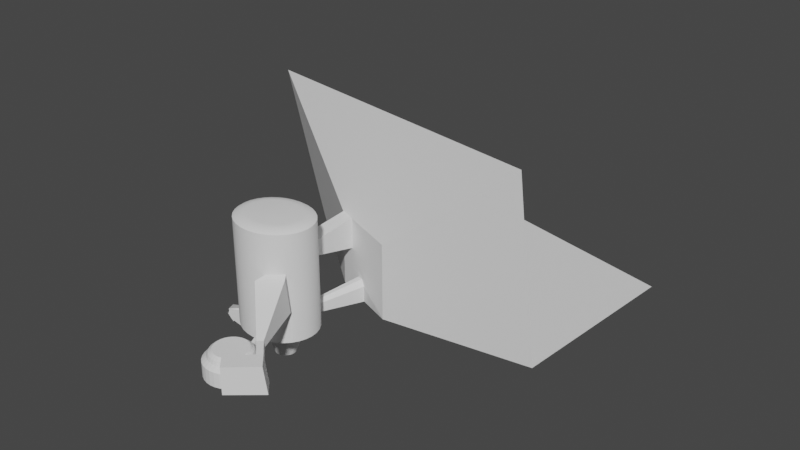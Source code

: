 # Source: DungeonGeomPrime.blend  (saved by Blender 2.93.21; exported with 4.5.12 LTS)
import bpy
from mathutils import Matrix  # noqa: F401  (used for matrix-valued properties, if any)

bpy.ops.wm.read_factory_settings(use_empty=True)
scene = bpy.context.scene
scene.name = 'Scene'

# ---- collections
col_collection_1 = bpy.data.collections.new('Collection 1'); scene.collection.children.link(col_collection_1)

# ---- node groups
ng_auto_smooth = bpy.data.node_groups.new('Auto Smooth', 'GeometryNodeTree')
_s = ng_auto_smooth.interface.new_socket(name='Geometry', in_out='OUTPUT', socket_type='NodeSocketGeometry')
_s = ng_auto_smooth.interface.new_socket(name='Geometry', in_out='INPUT', socket_type='NodeSocketGeometry')
_s = ng_auto_smooth.interface.new_socket(name='Angle', in_out='INPUT', socket_type='NodeSocketFloat')
_s.subtype = 'ANGLE'
_s.min_value = 0.0
_s.max_value = 3.142
ng_auto_smooth.is_modifier = True
_N = ng_auto_smooth.nodes; _L = ng_auto_smooth.links
n0 = _N.new('NodeGroupOutput'); n0.name = 'Group Output'; n0.location = (480, -100)
n1 = _N.new('NodeGroupInput'); n1.name = 'Group Input'; n1.location = (-420, -300)
n2 = _N.new('NodeGroupInput'); n2.name = 'Group Input.001'; n2.location = (-60, -100)
n3 = _N.new('GeometryNodeSetShadeSmooth'); n3.name = 'Set Shade Smooth'; n3.location = (120, -100)
n3.domain = 'EDGE'
n4 = _N.new('GeometryNodeSetShadeSmooth'); n4.name = 'Set Shade Smooth.001'; n4.location = (300, -100)
n5 = _N.new('GeometryNodeInputMeshEdgeAngle'); n5.name = 'Edge Angle'; n5.location = (-420, -220)
n6 = _N.new('GeometryNodeInputEdgeSmooth'); n6.name = 'Is Edge Smooth'; n6.location = (-60, -160)
n7 = _N.new('GeometryNodeInputShadeSmooth'); n7.name = 'Is Face Smooth'; n7.location = (-240, -340)
n8 = _N.new('FunctionNodeBooleanMath'); n8.name = 'Boolean Math'; n8.location = (-60, -220)
n9 = _N.new('FunctionNodeCompare'); n9.name = 'Compare'; n9.location = (-240, -180)
n9.operation = 'LESS_EQUAL'
_L.new(n5.outputs[0], n9.inputs[0])
_L.new(n4.outputs[0], n0.inputs[0])
_L.new(n1.outputs[1], n9.inputs[1])
_L.new(n9.outputs[0], n8.inputs[0])
_L.new(n7.outputs[0], n8.inputs[1])
_L.new(n2.outputs[0], n3.inputs[0])
_L.new(n6.outputs[0], n3.inputs[1])
_L.new(n3.outputs[0], n4.inputs[0])
_L.new(n8.outputs[0], n3.inputs[2])
n0.is_active_output = True

# ---- world
world_world = bpy.data.worlds.new('World'); scene.world = world_world
world_world.use_nodes = True; world_world.node_tree.nodes.clear()
_N = world_world.node_tree.nodes; _L = world_world.node_tree.links
n0 = _N.new('ShaderNodeOutputWorld'); n0.name = 'World Output'; n0.location = (300, 300)
n1 = _N.new('ShaderNodeBackground'); n1.name = 'Background'; n1.location = (10, 300)
n1.inputs[0].default_value = (0.05088, 0.05088, 0.05088, 1.0)
_L.new(n1.outputs[0], n0.inputs[0])
n0.is_active_output = True
world_world.color = (0.05088, 0.05088, 0.05088)
world_world.use_sun_shadow = False
world_world.sun_shadow_jitter_overblur = 0.0

# ---- meshes
me_icosphere = bpy.data.meshes.new('Icosphere')
me_icosphere.from_pydata([(-0.4978, 74.61, 3.221), (69.68, 58.54, 3.221), (2.209, -3.699, 1.076), (2.39, -7.111, -1.336), (0.9642, -5.599, 1.765), (2.384, -3.463, 0.6768), (0.7056, -7.364, 0.6222), (2.437, -3.944, -1.29), (2.423, -3.443, -0.8972), (6.808, -8.105, -0.6792), (7.538, -7.061, 3.277), (8.356, -3.326, -1.138), (7.518, -6.359, 3.292), (2.543, -4.068, -0.9257), (2.264, -7.445, -0.5447), (5.495, -7.1, 3.296), (5.498, -6.407, 3.302), (2.974, -3.591, -0.3241), (2.54, -4.627, -0.9503), (1.629, -7.713, 0.6887), (1.767, -7.539, 1.381), (2.078, -7.841, 2.168), (3.601, -4.659, 2.381), (6.58, -3.987, 2.814), (7.267, -7.278, 3.129), (8.745, -6.682, 4.209), (16.93, 1.513, 4.204), (18.74, 1.358, 4.204), (20.47, 0.9052, 4.204), (22.06, 0.1678, 4.204), (23.46, -0.8245, 4.204), (24.61, -2.034, 4.204), (25.46, -3.413, 4.204), (25.98, -4.91, 4.204), (26.16, -6.467, 4.204), (25.98, -8.024, 4.204), (25.46, -9.52, 4.204), (24.61, -10.9, 4.204), (23.46, -12.11, 4.204), (22.06, -13.1, 4.204), (20.47, -13.84, 4.204), (18.73, -14.29, 4.204), (16.93, -14.45, 4.204), (15.13, -14.29, 4.204), (13.4, -13.84, 4.204), (11.81, -13.1, 4.204), (10.41, -12.11, 4.204), (9.262, -10.9, 4.204), (8.409, -9.52, 4.204), (7.884, -8.024, 4.204), (7.707, -6.467, 4.204), (7.884, -4.91, 4.204), (8.409, -3.413, 4.204), (9.262, -2.034, 4.204), (10.41, -0.8245, 4.204), (11.81, 0.1678, 4.204), (13.4, 0.9052, 4.204), (15.13, 1.359, 4.204), (16.93, 1.513, 26.85), (18.73, 1.359, 26.85), (20.47, 0.9052, 26.85), (22.06, 0.1678, 26.85), (23.46, -0.8245, 26.85), (24.61, -2.034, 26.85), (25.46, -3.413, 26.85), (25.98, -4.91, 26.85), (26.16, -6.467, 26.85), (25.98, -8.024, 26.85), (25.46, -9.52, 26.85), (24.61, -10.9, 26.85), (23.46, -12.11, 26.85), (22.06, -13.1, 26.85), (20.47, -13.84, 26.85), (18.73, -14.29, 26.85), (16.93, -14.45, 26.85), (15.13, -14.29, 26.85), (13.4, -13.84, 26.85), (11.81, -13.1, 26.85), (10.41, -12.11, 26.85), (9.262, -10.9, 26.85), (8.409, -9.52, 26.85), (7.884, -8.024, 26.85), (7.707, -6.467, 26.85), (7.884, -4.91, 26.85), (8.409, -3.413, 26.85), (9.262, -2.034, 26.85), (10.41, -0.8245, 26.85), (11.81, 0.1678, 26.85), (13.4, 0.9052, 26.85), (15.13, 1.359, 26.85), (16.93, 1.513, 28.49), (18.73, 1.359, 28.49), (20.47, 0.9052, 28.49), (22.06, 0.1678, 28.49), (23.46, -0.8245, 28.49), (24.61, -2.034, 28.49), (25.46, -3.413, 28.49), (25.98, -4.91, 28.49), (26.16, -6.467, 28.49), (25.98, -8.024, 28.49), (25.46, -9.52, 28.49), (24.61, -10.9, 28.49), (23.46, -12.11, 28.49), (22.06, -13.1, 28.49), (20.47, -13.84, 28.49), (18.73, -14.29, 28.49), (16.93, -14.45, 28.49), (15.13, -14.29, 28.49), (13.4, -13.84, 28.49), (11.81, -13.1, 28.49), (10.41, -12.11, 28.49), (9.262, -10.9, 28.49), (8.409, -9.52, 28.49), (7.884, -8.024, 28.49), (7.707, -6.467, 28.49), (7.884, -4.91, 28.49), (8.409, -3.413, 28.49), (9.262, -2.034, 28.49), (10.41, -0.8245, 28.49), (11.81, 0.1678, 28.49), (13.4, 0.9052, 28.49), (15.13, 1.359, 28.49), (16.93, 1.513, 29.21), (18.73, 1.359, 29.21), (20.47, 0.9052, 29.21), (22.06, 0.1678, 29.21), (23.46, -0.8245, 29.21), (24.61, -2.034, 29.21), (25.46, -3.413, 29.21), (25.98, -4.91, 29.21), (26.16, -6.467, 29.21), (25.98, -8.024, 29.21), (25.46, -9.52, 29.21), (24.61, -10.9, 29.21), (23.46, -12.11, 29.21), (22.06, -13.1, 29.21), (20.47, -13.84, 29.21), (18.73, -14.29, 29.21), (16.93, -14.45, 29.21), (15.13, -14.29, 29.21), (13.4, -13.84, 29.21), (11.81, -13.1, 29.21), (10.41, -12.11, 29.21), (9.262, -10.9, 29.21), (8.409, -9.52, 29.21), (7.884, -8.024, 29.21), (7.707, -6.467, 29.21), (7.884, -4.91, 29.21), (8.409, -3.413, 29.21), (9.262, -2.034, 29.21), (10.41, -0.8245, 29.21), (11.81, 0.1678, 29.21), (13.4, 0.9052, 29.21), (15.13, 1.359, 29.21), (16.93, 0.8856, 29.64), (18.63, 0.7414, 29.64), (20.25, 0.315, 29.64), (21.75, -0.375, 29.64), (23.05, -1.299, 29.64), (24.11, -2.417, 29.64), (24.89, -3.684, 29.64), (25.37, -5.051, 29.64), (25.53, -6.467, 29.64), (25.37, -7.883, 29.64), (24.89, -9.25, 29.64), (24.11, -10.52, 29.64), (23.05, -11.63, 29.64), (21.75, -12.56, 29.64), (20.25, -13.25, 29.64), (18.63, -13.68, 29.64), (16.93, -13.82, 29.64), (15.24, -13.68, 29.64), (13.61, -13.25, 29.64), (12.12, -12.56, 29.64), (10.82, -11.63, 29.64), (9.759, -10.52, 29.64), (8.976, -9.25, 29.64), (8.497, -7.883, 29.64), (8.335, -6.467, 29.64), (8.497, -5.051, 29.64), (8.976, -3.684, 29.64), (9.759, -2.417, 29.64), (10.82, -1.299, 29.64), (12.12, -0.375, 29.64), (13.61, 0.315, 29.64), (15.24, 0.7414, 29.64), (16.93, -1.278, 30.13), (16.93, -0.4114, 30.01), (18.26, -1.391, 30.13), (18.41, -0.5369, 30.01), (19.52, -1.722, 30.13), (19.82, -0.9061, 30.01), (20.66, -2.248, 30.13), (21.1, -1.498, 30.01), (21.63, -2.935, 30.13), (22.2, -2.28, 30.01), (22.39, -3.74, 30.13), (23.08, -3.21, 30.01), (22.94, -4.618, 30.13), (23.72, -4.244, 30.01), (23.26, -5.535, 30.13), (24.1, -5.341, 30.01), (23.36, -6.467, 30.13), (24.23, -6.467, 30.01), (23.26, -7.398, 30.13), (24.1, -7.592, 30.01), (22.94, -8.315, 30.13), (23.72, -8.689, 30.01), (22.39, -9.194, 30.13), (23.08, -9.724, 30.01), (21.63, -9.998, 30.13), (22.2, -10.65, 30.01), (20.66, -10.69, 30.13), (21.1, -11.44, 30.01), (19.52, -11.21, 30.13), (19.82, -12.03, 30.01), (18.26, -11.54, 30.13), (18.41, -12.4, 30.01), (16.93, -11.66, 30.13), (16.93, -12.52, 30.01), (15.61, -11.54, 30.13), (15.46, -12.4, 30.01), (14.35, -11.21, 30.13), (14.05, -12.03, 30.01), (13.21, -10.69, 30.13), (12.77, -11.44, 30.01), (12.24, -9.998, 30.13), (11.67, -10.65, 30.01), (11.48, -9.194, 30.13), (10.79, -9.724, 30.01), (10.93, -8.315, 30.13), (10.15, -8.689, 30.01), (10.61, -7.398, 30.13), (9.764, -7.592, 30.01), (10.5, -6.467, 30.13), (9.636, -6.467, 30.01), (10.61, -5.535, 30.13), (9.764, -5.341, 30.01), (10.93, -4.618, 30.13), (10.15, -4.244, 30.01), (11.48, -3.74, 30.13), (10.79, -3.21, 30.01), (12.24, -2.935, 30.13), (11.67, -2.28, 30.01), (13.21, -2.248, 30.13), (12.77, -1.498, 30.01), (14.35, -1.722, 30.13), (14.05, -0.9061, 30.01), (15.61, -1.391, 30.13), (15.46, -0.5369, 30.01), (9.127, -6.2, 4.013), (9.146, -7.22, 4.006), (5.988, -6.407, 3.755), (6.102, -7.101, 3.752), (7.226, -6.407, 4.112), (7.248, -7.101, 4.136), (14.63, -3.154, 4.205), (14.63, -5.582, -5.582), (15.1, -5.536, -5.582), (15.56, -5.398, -5.582), (15.98, -5.174, -5.582), (16.34, -4.872, -5.582), (16.64, -4.505, -5.582), (16.87, -4.085, -5.582), (17.01, -3.63, -5.582), (17.05, -3.157, -5.582), (17.01, -2.684, -5.582), (16.87, -2.229, -5.582), (16.64, -1.81, -5.582), (16.34, -1.443, -5.582), (15.98, -1.141, -5.582), (15.56, -0.9171, -5.582), (15.1, -0.7791, -5.582), (14.63, -0.7325, -5.582), (14.15, -0.7791, -5.582), (13.7, -0.9171, -5.582), (13.28, -1.141, -5.582), (12.91, -1.443, -5.582), (12.61, -1.81, -5.582), (12.39, -2.229, -5.582), (12.25, -2.684, -5.582), (12.2, -3.157, -5.582), (12.25, -3.63, -5.582), (12.37, -4.099, -5.555), (12.61, -4.505, -5.583), (12.93, -4.857, -5.606), (13.28, -5.174, -5.582), (13.7, -5.398, -5.582), (14.15, -5.536, -5.582), (17.83, 1.436, 4.204), (19.6, 1.132, 4.204), (21.26, 0.5365, 4.204), (22.76, -0.3284, 4.204), (24.03, -1.429, 4.204), (25.03, -2.723, 4.204), (25.72, -4.162, 4.204), (26.07, -5.688, 4.204), (26.07, -7.245, 4.204), (7.795, -7.245, 4.204), (7.795, -5.688, 4.204), (8.146, -4.162, 4.204), (8.835, -2.723, 4.204), (9.835, -1.429, 4.204), (11.11, -0.3284, 4.204), (12.61, 0.5365, 4.204), (14.27, 1.132, 4.204), (16.03, 1.436, 4.204), (8.118, -7.563, 4.206), (17.56, -7.545, 4.206), (14.63, -3.683, -0.5596), (14.73, -3.672, -0.5596), (14.83, -3.642, -0.5596), (14.92, -3.591, -0.5598), (15.0, -3.528, -0.5598), (15.07, -3.448, -0.5598), (15.12, -3.357, -0.5599), (15.15, -3.258, -0.56), (15.16, -3.15, -0.5603), (15.15, -3.053, -0.5601), (15.12, -2.954, -0.5602), (15.07, -2.863, -0.5602), (15.0, -2.783, -0.5603), (14.92, -2.718, -0.5603), (14.84, -2.663, -0.5606), (14.73, -2.639, -0.5603), (14.63, -2.629, -0.5603), (14.53, -2.639, -0.5602), (14.43, -2.669, -0.5602), (14.33, -2.719, -0.5605), (14.26, -2.783, -0.5601), (14.19, -2.863, -0.56), (14.14, -2.954, -0.5599), (14.11, -3.053, -0.5599), (14.11, -3.169, -0.56), (14.11, -3.258, -0.5597), (14.14, -3.357, -0.5597), (14.19, -3.448, -0.5596), (14.26, -3.528, -0.5596), (14.34, -3.599, -0.5597), (14.43, -3.642, -0.5595), (14.53, -3.672, -0.5596), (15.33, -6.698, -1.887), (14.63, -6.767, -1.887), (16.01, -6.492, -1.887), (16.63, -6.159, -1.887), (17.18, -5.71, -1.887), (17.63, -5.163, -1.887), (17.96, -4.539, -1.887), (18.17, -3.862, -1.887), (18.24, -3.157, -1.887), (18.17, -2.453, -1.887), (17.96, -1.776, -1.887), (17.63, -1.152, -1.887), (17.18, -0.6049, -1.887), (16.63, -0.156, -1.887), (16.01, 0.1776, -1.887), (15.33, 0.383, -1.887), (14.63, 0.4524, -1.887), (13.92, 0.383, -1.887), (13.25, 0.1776, -1.887), (12.62, -0.156, -1.887), (12.08, -0.6049, -1.887), (11.63, -1.152, -1.887), (11.29, -1.776, -1.887), (11.09, -2.453, -1.887), (11.02, -3.157, -1.887), (11.09, -3.862, -1.887), (11.29, -4.539, -1.887), (11.63, -5.163, -1.887), (12.08, -5.71, -1.887), (12.62, -6.159, -1.887), (13.25, -6.492, -1.887), (13.92, -6.698, -1.887), (11.94, -1.359, -3.051), (11.39, -3.157, -3.04), (11.63, -2.561, -3.614), (11.31, -2.497, -2.322), (11.77, -1.974, -3.504), (11.49, -1.858, -2.283), (8.79, -0.8158, -1.958), (9.022, -2.666, -2.2), (8.675, -2.0, -2.623), (8.975, -2.133, -1.605), (8.634, -1.418, -2.431), (8.906, -1.484, -1.476), (10.36, -2.859, -2.971), (10.24, -2.223, -1.833), (10.42, -1.583, -1.793), (10.87, -1.084, -2.917), (10.69, -1.629, -3.345), (10.58, -2.213, -3.498), (6.479, -1.121, -0.7388), (4.558, -2.708, -1.161), (4.402, -1.86, -1.142), (6.201, -2.465, -1.075), (4.805, -1.417, -1.321), (6.536, -1.928, -0.5443), (5.48, -1.362, 1.031), (3.832, -2.294, 0.6843), (4.118, -1.325, 1.001), (5.056, -2.784, 0.7065), (4.716, -1.204, 1.075), (5.355, -2.416, 0.8062), (5.39, -2.399, 1.387), (3.783, -2.617, 1.124), (4.24, -2.181, 2.084), (3.946, -2.729, 0.8227), (4.805, -2.335, 1.902), (5.125, -2.866, 0.9149), (5.22, -4.008, 1.615), (3.754, -4.282, 1.229), (4.001, -4.4, 1.69), (4.411, -4.14, 0.926), (4.587, -4.293, 1.833), (4.96, -4.04, 1.001), (19.98, -13.96, 6.607), (19.2, -14.17, 6.588), (18.73, -14.29, 5.601), (20.47, -13.84, 5.656), (21.05, -15.59, 4.437), (19.32, -16.05, 4.437), (20.57, -15.72, 6.84), (19.78, -15.92, 6.821), (19.32, -16.05, 5.834), (21.05, -15.59, 5.889), (22.22, -20.15, 4.472), (21.11, -20.49, 4.472), (21.89, -20.1, 6.284), (21.4, -20.36, 6.243), (21.11, -20.49, 5.676), (22.22, -20.15, 5.729), (23.38, -20.04, 4.472), (24.54, -20.15, 4.472), (25.66, -20.49, 4.472), (26.68, -21.04, 4.472), (27.58, -21.78, 4.472), (28.32, -22.68, 4.472), (28.87, -23.71, 4.472), (29.21, -24.82, 4.472), (29.32, -25.98, 4.472), (29.21, -27.14, 4.472), (28.87, -28.25, 4.472), (28.32, -29.28, 4.472), (27.58, -30.18, 4.472), (26.68, -30.92, 4.472), (25.66, -31.46, 4.472), (24.54, -31.8, 4.472), (23.38, -31.92, 4.472), (22.22, -31.8, 4.472), (21.11, -31.46, 4.472), (20.08, -30.92, 4.472), (19.18, -30.18, 4.472), (18.45, -29.28, 4.472), (17.9, -28.25, 4.472), (17.56, -27.14, 4.472), (17.44, -25.98, 4.472), (17.56, -24.82, 4.472), (17.9, -23.71, 4.472), (18.45, -22.68, 4.472), (19.18, -21.78, 4.472), (20.08, -21.04, 4.472), (23.38, -20.04, 7.863), (24.54, -20.15, 7.863), (25.66, -20.49, 7.863), (26.68, -21.04, 7.863), (27.58, -21.78, 7.863), (28.32, -22.68, 7.863), (28.87, -23.71, 7.863), (29.21, -24.82, 7.863), (29.32, -25.98, 7.863), (29.21, -27.14, 7.863), (28.87, -28.25, 7.863), (28.32, -29.28, 7.863), (27.58, -30.18, 7.863), (26.68, -30.92, 7.863), (25.66, -31.46, 7.863), (24.54, -31.8, 7.863), (23.38, -31.92, 7.863), (22.22, -31.8, 7.863), (21.11, -31.46, 7.863), (20.08, -30.92, 7.863), (19.18, -30.18, 7.863), (18.45, -29.28, 7.863), (17.9, -28.25, 7.863), (17.56, -27.14, 7.863), (17.44, -25.98, 7.863), (17.56, -24.82, 7.863), (17.9, -23.71, 7.863), (18.45, -22.68, 7.863), (19.18, -21.78, 7.863), (20.08, -21.04, 7.863), (21.11, -20.49, 7.863), (22.22, -20.15, 7.863), (23.38, -20.35, 8.168), (24.48, -20.45, 8.168), (25.54, -20.77, 8.168), (26.51, -21.29, 8.168), (27.37, -22.0, 8.168), (28.07, -22.85, 8.168), (28.59, -23.82, 8.168), (28.91, -24.88, 8.168), (29.02, -25.98, 8.168), (28.91, -27.08, 8.168), (28.59, -28.13, 8.168), (28.07, -29.11, 8.168), (27.37, -29.96, 8.168), (26.51, -30.66, 8.168), (25.54, -31.18, 8.168), (24.48, -31.5, 8.168), (23.38, -31.61, 8.168), (22.28, -31.5, 8.168), (21.23, -31.18, 8.168), (20.25, -30.66, 8.168), (19.4, -29.96, 8.168), (18.7, -29.11, 8.168), (18.18, -28.13, 8.168), (17.86, -27.08, 8.168), (17.75, -25.98, 8.168), (17.86, -24.88, 8.168), (18.18, -23.82, 8.168), (18.7, -22.85, 8.168), (19.4, -22.0, 8.168), (20.25, -21.29, 8.168), (21.23, -20.77, 8.168), (22.28, -20.45, 8.168), (23.38, -21.05, 8.763), (24.34, -21.15, 8.763), (25.27, -21.43, 8.763), (26.12, -21.88, 8.763), (26.87, -22.5, 8.763), (27.48, -23.24, 8.763), (27.93, -24.09, 8.763), (28.21, -25.02, 8.763), (28.31, -25.98, 8.763), (28.21, -26.94, 8.763), (27.93, -27.86, 8.763), (27.48, -28.71, 8.763), (26.87, -29.46, 8.763), (26.12, -30.07, 8.763), (25.27, -30.53, 8.763), (24.34, -30.81, 8.763), (23.38, -30.9, 8.763), (22.42, -30.81, 8.763), (21.5, -30.53, 8.763), (20.65, -30.07, 8.763), (19.9, -29.46, 8.763), (19.29, -28.71, 8.763), (18.83, -27.86, 8.763), (18.55, -26.94, 8.763), (18.46, -25.98, 8.763), (18.55, -25.02, 8.763), (18.83, -24.09, 8.763), (19.29, -23.24, 8.763), (19.9, -22.5, 8.763), (20.65, -21.88, 8.763), (21.5, -21.43, 8.763), (22.42, -21.15, 8.763), (23.38, -21.39, 9.572), (25.93, -22.16, 9.572), (26.63, -22.73, 9.572), (27.97, -25.98, 9.572), (27.88, -26.87, 9.572), (27.2, -28.53, 9.572), (26.63, -29.22, 9.572), (25.93, -29.79, 9.572), (25.14, -30.22, 9.572), (21.63, -30.22, 9.572), (20.84, -29.79, 9.572), (20.14, -29.22, 9.572), (18.8, -25.98, 9.572), (20.84, -22.16, 9.572), (22.49, -21.48, 9.572), (23.38, -22.16, 10.19), (24.13, -22.23, 10.19), (24.28, -21.48, 9.572), (24.85, -22.45, 10.19), (25.14, -21.74, 9.572), (25.51, -22.8, 10.19), (26.09, -23.28, 10.19), (26.56, -23.85, 10.19), (27.2, -23.43, 9.572), (26.91, -24.52, 10.19), (27.62, -24.22, 9.572), (27.13, -25.23, 10.19), (27.88, -25.08, 9.572), (27.21, -25.98, 10.19), (27.13, -26.72, 10.19), (26.91, -27.44, 10.19), (27.62, -27.73, 9.572), (26.56, -28.1, 10.19), (26.09, -28.68, 10.19), (25.51, -29.16, 10.19), (24.85, -29.51, 10.19), (24.13, -29.73, 10.19), (24.28, -30.48, 9.572), (23.38, -29.8, 10.19), (23.38, -30.57, 9.572), (22.64, -29.73, 10.19), (22.49, -30.48, 9.572), (21.92, -29.51, 10.19), (28.89, -31.45, 9.578), (21.26, -29.16, 10.19), (29.68, -30.8, 9.6), (20.68, -28.68, 10.19), (28.64, -31.32, 8.007), (20.21, -28.1, 10.19), (19.57, -28.53, 9.572), (19.85, -27.44, 10.19), (19.15, -27.73, 9.572), (19.64, -26.72, 10.19), (18.88, -26.87, 9.572), (19.56, -25.98, 10.19), (29.78, -30.84, 7.968), (19.64, -25.23, 10.19), (18.88, -25.08, 9.572), (19.85, -24.52, 10.19), (19.15, -24.22, 9.572), (20.21, -23.85, 10.19), (19.57, -23.43, 9.572), (20.68, -23.28, 10.19), (20.14, -22.73, 9.572), (21.26, -22.8, 10.19), (33.31, -28.31, 12.77), (21.92, -22.45, 10.19), (21.63, -21.74, 9.572), (22.64, -22.23, 10.19), (33.35, -28.49, 14.1), (31.4, -35.73, 7.962), (31.4, -35.73, 14.1), (28.58, -32.73, 7.962), (28.58, -32.73, 14.1), (37.95, -30.2, 7.962), (37.22, -30.56, 14.1), (35.13, -27.2, 7.962), (34.4, -27.56, 14.1), (34.55, -27.49, 12.72), (28.58, -32.73, 9.978), (30.27, -31.3, 7.962), (30.23, -25.27, 12.92), (30.27, -25.45, 14.25), (31.33, -24.51, 14.25), (31.47, -24.44, 12.86), (30.23, -25.27, 12.92), (30.27, -25.45, 14.25), (31.33, -24.51, 14.25), (31.47, -24.44, 12.86), (20.73, -14.01, 15.87), (20.82, -13.91, 20.02), (24.47, -11.33, 20.43), (24.74, -11.39, 15.29), (20.4, -16.02, 19.57), (24.8, -12.0, 19.57), (20.18, -15.05, 12.43), (25.59, -11.61, 12.14), (23.24, -12.23, 20.35), (23.19, -12.35, 14.89), (22.4, -12.82, 20.3), (22.35, -12.93, 15.13), (18.73, 1.359, 6.111), (20.47, 0.9052, 6.225), (19.2, 1.238, 6.947), (19.94, 1.043, 6.971), (21.89, 12.5, 3.696), (24.67, 11.57, 3.696), (18.91, 14.3, 13.94), (21.45, 10.97, 3.957), (21.85, 12.52, 7.37), (24.7, 11.55, 7.502), (22.49, 12.31, 8.912), (23.89, 11.83, 8.996), (15.17, 15.78, 3.221), (15.17, 15.78, 21.26), (-11.89, 37.85, 3.221), (-13.01, 28.4, 44.18), (32.03, 9.181, 3.221), (32.03, 9.181, 21.26), (66.95, 14.34, 3.221), (64.07, 10.96, 46.97), (18.91, 14.32, 21.26), (15.17, 15.78, 13.92), (18.78, 2.1, 16.89), (14.95, 2.1, 20.06), (18.76, 2.1, 20.05), (14.95, 2.1, 17.07), (16.87, 2.177, 16.92), (16.86, 2.177, 20.11), (17.04, 15.05, 21.26), (15.45, 15.6, 13.89)], [], [(672, 670, 674, 676, 1, 0), (13, 11, 23, 409, 414, 412, 410, 411, 22, 17), (11, 9, 24, 23), (9, 14, 19, 20, 21, 24), (13, 18, 14, 9, 11), (3, 14, 18, 7), (2, 22, 21, 4), (8, 13, 17, 5), (17, 22, 2, 5), (18, 13, 8, 7), (19, 14, 3, 6), (16, 15, 21, 22), (12, 16, 22, 23), (10, 12, 23, 24), (15, 10, 24, 21), (253, 252, 254, 255), (252, 250, 25, 254), (250, 251, 25), (251, 253, 255, 25), (121, 90, 122, 153), (92, 93, 125, 124), (93, 94, 126, 125), (94, 95, 127, 126), (95, 96, 128, 127), (96, 97, 129, 128), (97, 98, 130, 129), (98, 99, 131, 130), (99, 100, 132, 131), (100, 101, 133, 132), (101, 102, 134, 133), (102, 103, 135, 134), (103, 104, 136, 135), (104, 105, 137, 136), (105, 106, 138, 137), (106, 107, 139, 138), (107, 108, 140, 139), (108, 109, 141, 140), (109, 110, 142, 141), (110, 111, 143, 142), (111, 112, 144, 143), (112, 113, 145, 144), (113, 114, 146, 145), (114, 115, 147, 146), (115, 116, 148, 147), (116, 117, 149, 148), (117, 118, 150, 149), (118, 119, 151, 150), (119, 120, 152, 151), (120, 121, 153, 152), (90, 91, 123, 122), (91, 92, 124, 123), (26, 306, 57, 305, 56, 304, 55, 303, 54, 302, 53, 301, 256, 294, 31, 293, 30, 292, 29, 291, 28, 290, 27, 289), (49, 48, 47, 46, 45, 44, 43, 42, 41, 40, 39, 38, 37, 36, 35, 308, 25, 307), (57, 306, 26, 684, 683), (56, 305, 57, 683, 681, 89, 88), (55, 304, 56, 88, 87), (54, 303, 55, 87, 86), (53, 302, 54, 86, 85), (52, 301, 53, 85, 84), (51, 300, 52, 84, 83), (50, 299, 51, 83, 82), (49, 298, 50, 82, 81), (48, 49, 81, 80), (47, 48, 80, 79), (46, 47, 79, 78), (45, 46, 78, 77), (44, 45, 77, 76), (43, 44, 76, 75), (42, 43, 75, 74), (41, 42, 74, 73, 417), (39, 40, 418, 646, 657), (38, 39, 657, 655), (37, 38, 655, 649), (36, 37, 649, 648, 69, 68), (35, 36, 68, 67), (34, 297, 35, 67, 66), (33, 296, 34, 66, 65), (32, 295, 33, 65, 64), (31, 294, 32, 64, 63), (30, 293, 31, 63, 62), (29, 292, 30, 62, 61), (28, 291, 29, 61, 60, 659), (26, 289, 27, 658, 680, 684), (89, 58, 90, 121), (88, 89, 121, 120), (87, 88, 120, 119), (86, 87, 119, 118), (85, 86, 118, 117), (84, 85, 117, 116), (83, 84, 116, 115), (82, 83, 115, 114), (81, 82, 114, 113), (80, 81, 113, 112), (79, 80, 112, 111), (78, 79, 111, 110), (77, 78, 110, 109), (76, 77, 109, 108), (75, 76, 108, 107), (74, 75, 107, 106), (73, 74, 106, 105), (72, 73, 105, 104), (71, 72, 104, 103), (70, 71, 103, 102), (69, 70, 102, 101), (68, 69, 101, 100), (67, 68, 100, 99), (66, 67, 99, 98), (65, 66, 98, 97), (64, 65, 97, 96), (63, 64, 96, 95), (62, 63, 95, 94), (61, 62, 94, 93), (60, 61, 93, 92), (59, 60, 92, 91), (58, 59, 91, 90), (154, 185, 153, 122), (157, 156, 124, 125), (158, 157, 125, 126), (159, 158, 126, 127), (160, 159, 127, 128), (161, 160, 128, 129), (162, 161, 129, 130), (163, 162, 130, 131), (164, 163, 131, 132), (165, 164, 132, 133), (166, 165, 133, 134), (167, 166, 134, 135), (168, 167, 135, 136), (169, 168, 136, 137), (170, 169, 137, 138), (171, 170, 138, 139), (172, 171, 139, 140), (173, 172, 140, 141), (174, 173, 141, 142), (175, 174, 142, 143), (176, 175, 143, 144), (177, 176, 144, 145), (178, 177, 145, 146), (179, 178, 146, 147), (180, 179, 147, 148), (181, 180, 148, 149), (182, 181, 149, 150), (183, 182, 150, 151), (184, 183, 151, 152), (185, 184, 152, 153), (156, 155, 123, 124), (155, 154, 122, 123), (187, 249, 185, 154), (193, 191, 156, 157), (195, 193, 157, 158), (197, 195, 158, 159), (199, 197, 159, 160), (201, 199, 160, 161), (203, 201, 161, 162), (205, 203, 162, 163), (207, 205, 163, 164), (209, 207, 164, 165), (211, 209, 165, 166), (213, 211, 166, 167), (215, 213, 167, 168), (217, 215, 168, 169), (219, 217, 169, 170), (221, 219, 170, 171), (223, 221, 171, 172), (225, 223, 172, 173), (227, 225, 173, 174), (229, 227, 174, 175), (231, 229, 175, 176), (233, 231, 176, 177), (235, 233, 177, 178), (237, 235, 178, 179), (239, 237, 179, 180), (241, 239, 180, 181), (243, 241, 181, 182), (245, 243, 182, 183), (247, 245, 183, 184), (249, 247, 184, 185), (191, 189, 155, 156), (189, 187, 154, 155), (188, 186, 187, 189), (190, 188, 189, 191), (192, 190, 191, 193), (194, 192, 193, 195), (196, 194, 195, 197), (198, 196, 197, 199), (200, 198, 199, 201), (202, 200, 201, 203), (204, 202, 203, 205), (206, 204, 205, 207), (208, 206, 207, 209), (210, 208, 209, 211), (212, 210, 211, 213), (214, 212, 213, 215), (216, 214, 215, 217), (218, 216, 217, 219), (220, 218, 219, 221), (222, 220, 221, 223), (224, 222, 223, 225), (226, 224, 225, 227), (228, 226, 227, 229), (230, 228, 229, 231), (232, 230, 231, 233), (234, 232, 233, 235), (236, 234, 235, 237), (238, 236, 237, 239), (240, 238, 239, 241), (242, 240, 241, 243), (244, 242, 243, 245), (246, 244, 245, 247), (248, 246, 247, 249), (186, 248, 249, 187), (188, 190, 192, 194, 196, 198, 200, 202, 204, 206, 208, 210, 212, 214, 216, 218, 220, 222, 224, 226, 228, 230, 232, 234, 236, 238, 240, 242, 244, 246, 248, 186), (10, 15, 253, 251), (12, 10, 251, 250), (16, 12, 250, 252), (15, 16, 252, 253), (309, 310, 341, 342), (310, 311, 343, 341), (311, 312, 344, 343), (312, 313, 345, 344), (313, 314, 346, 345), (314, 315, 347, 346), (315, 316, 348, 347), (316, 317, 349, 348), (317, 318, 350, 349), (318, 319, 351, 350), (319, 320, 352, 351), (320, 321, 353, 352), (321, 322, 354, 353), (322, 323, 355, 354), (323, 324, 356, 355), (324, 325, 357, 356), (325, 326, 358, 357), (326, 327, 359, 358), (327, 328, 360, 359), (328, 329, 361, 360), (329, 330, 362, 361), (330, 331, 363, 362), (331, 332, 364, 363), (332, 333, 365, 364), (333, 334, 366, 365), (334, 335, 367, 366), (335, 336, 368, 367), (336, 337, 369, 368), (337, 338, 370, 369), (338, 339, 371, 370), (258, 259, 260, 261, 262, 263, 264, 265, 266, 267, 268, 269, 270, 271, 272, 273, 274, 275, 276, 277, 278, 279, 280, 281, 282, 283, 284, 285, 286, 287, 288, 257), (339, 340, 372, 371), (340, 309, 342, 372), (294, 256, 301, 52, 300, 51, 299, 50, 298, 49, 307, 25, 308, 35, 297, 34, 296, 33, 295, 32), (256, 309, 340), (256, 340, 339), (256, 339, 338), (256, 338, 337), (256, 337, 336), (256, 336, 335), (256, 335, 334), (256, 334, 333), (256, 333, 332), (256, 332, 331), (256, 331, 330), (256, 330, 329), (256, 329, 328), (256, 328, 327), (256, 327, 326), (256, 326, 325), (256, 325, 324), (256, 324, 323), (256, 323, 322), (256, 322, 321), (256, 321, 320), (256, 320, 319), (256, 319, 318), (256, 318, 317), (256, 317, 316), (256, 316, 315), (256, 315, 314), (256, 314, 313), (256, 313, 312), (256, 312, 311), (256, 311, 310), (256, 310, 309), (257, 342, 341, 258), (258, 341, 343, 259), (259, 343, 344, 260), (260, 344, 345, 261), (261, 345, 346, 262), (262, 346, 347, 263), (263, 347, 348, 264), (264, 348, 349, 265), (265, 349, 350, 266), (266, 350, 351, 267), (267, 351, 352, 268), (268, 352, 353, 269), (269, 353, 354, 270), (270, 354, 355, 271), (271, 355, 356, 272), (272, 356, 357, 273), (273, 357, 358, 274), (274, 358, 359, 275), (275, 359, 360, 276), (276, 360, 361, 277), (277, 361, 362, 373, 278), (278, 373, 377, 279), (279, 377, 375, 280), (280, 375, 374, 281), (281, 374, 365, 366, 282), (282, 366, 367, 283), (283, 367, 368, 284), (284, 368, 369, 285), (285, 369, 370, 286), (286, 370, 371, 287), (287, 371, 372, 288), (288, 372, 342, 257), (390, 381, 380, 385), (373, 362, 363, 378), (388, 379, 383, 389), (386, 382, 384, 387), (378, 363, 364, 376), (385, 380, 382, 386), (376, 364, 365, 374), (389, 383, 381, 390), (387, 384, 379, 388), (378, 387, 388, 373), (377, 389, 390, 375), (374, 385, 386, 376), (376, 386, 387, 378), (373, 388, 389, 377), (375, 390, 385, 374), (382, 394, 396, 384), (381, 393, 392, 380), (383, 395, 393, 381), (379, 391, 395, 383), (380, 392, 394, 382), (384, 396, 391, 379), (396, 402, 397, 391), (393, 399, 398, 392), (395, 401, 399, 393), (391, 397, 401, 395), (392, 398, 400, 394), (394, 400, 402, 396), (398, 404, 406, 400), (400, 406, 408, 402), (402, 408, 403, 397), (399, 405, 404, 398), (401, 407, 405, 399), (397, 403, 407, 401), (405, 411, 410, 404), (407, 413, 411, 405), (403, 409, 413, 407), (404, 410, 412, 406), (406, 412, 414, 408), (408, 414, 409, 403), (22, 411, 413, 409, 23), (418, 415, 416, 417, 73, 72, 647, 646), (416, 415, 421, 422), (40, 41, 420, 419), (415, 418, 424, 421), (41, 417, 423, 420), (418, 40, 419, 424), (417, 416, 422, 423), (424, 419, 425, 430), (421, 424, 430, 427), (422, 421, 427, 428), (419, 420, 426, 425), (423, 422, 428, 429), (420, 423, 429, 426), (425, 431, 461, 492, 430), (433, 434, 464, 463), (434, 435, 465, 464), (435, 436, 466, 465), (436, 437, 467, 466), (437, 438, 468, 467), (438, 439, 469, 468), (439, 440, 470, 469), (440, 441, 471, 470), (441, 442, 472, 471), (442, 443, 473, 472), (443, 444, 474, 473), (444, 445, 475, 474), (445, 446, 476, 475), (446, 447, 477, 476), (447, 448, 478, 477), (448, 449, 479, 478), (449, 450, 480, 479), (450, 451, 481, 480), (451, 452, 482, 481), (452, 453, 483, 482), (453, 454, 484, 483), (454, 455, 485, 484), (455, 456, 486, 485), (456, 457, 487, 486), (457, 458, 488, 487), (458, 459, 489, 488), (459, 460, 490, 489), (460, 426, 429, 491, 490), (429, 428, 427, 430, 492, 491), (431, 432, 462, 461), (432, 433, 463, 462), (431, 425, 426, 460, 459, 458, 457, 456, 455, 454, 453, 452, 451, 450, 449, 448, 447, 446, 445, 444, 443, 442, 441, 440, 439, 438, 437, 436, 435, 434, 433, 432), (526, 494, 495, 527), (464, 496, 495, 463), (465, 497, 496, 464), (466, 498, 497, 465), (467, 499, 498, 466), (468, 500, 499, 467), (469, 501, 500, 468), (470, 502, 501, 469), (471, 503, 502, 470), (472, 504, 503, 471), (504, 612, 602, 536), (474, 506, 505, 473), (475, 507, 506, 474), (476, 508, 507, 475), (477, 509, 508, 476), (478, 510, 509, 477), (479, 511, 510, 478), (480, 512, 511, 479), (481, 513, 512, 480), (482, 514, 513, 481), (483, 515, 514, 482), (484, 516, 515, 483), (485, 517, 516, 484), (486, 518, 517, 485), (487, 519, 518, 486), (488, 520, 519, 487), (489, 521, 520, 488), (490, 522, 521, 489), (491, 523, 522, 490), (492, 524, 523, 491), (462, 494, 493, 461), (463, 495, 494, 462), (527, 495, 496, 528), (528, 496, 497, 529), (529, 497, 498, 530), (530, 498, 499, 531), (531, 499, 500, 532), (532, 500, 501, 533), (533, 501, 502, 534), (534, 502, 503, 535), (535, 503, 504, 536), (472, 612, 504), (537, 505, 506, 538), (538, 506, 507, 539), (539, 507, 508, 540), (540, 508, 509, 541), (541, 509, 510, 542), (542, 510, 511, 543), (543, 511, 512, 544), (544, 512, 513, 545), (545, 513, 514, 546), (546, 514, 515, 547), (547, 515, 516, 548), (548, 516, 517, 549), (549, 517, 518, 550), (550, 518, 519, 551), (551, 519, 520, 552), (552, 520, 521, 553), (553, 521, 522, 554), (554, 522, 523, 555), (555, 523, 524, 556), (525, 493, 494, 526), (461, 493, 524, 492), (557, 525, 526, 574), (574, 526, 527, 576), (576, 527, 528, 558), (558, 528, 529, 559), (559, 529, 530, 580), (580, 530, 531, 582), (582, 531, 532, 584), (584, 532, 533, 560), (560, 533, 534, 561), (561, 534, 535, 588), (588, 535, 536, 562), (562, 536, 537, 563), (563, 537, 538, 564), (564, 538, 539, 565), (565, 539, 540, 594), (594, 540, 541, 596), (596, 541, 542, 598), (598, 542, 543, 566), (566, 543, 544, 567), (567, 544, 545, 568), (568, 545, 546, 606), (606, 546, 547, 608), (608, 547, 548, 610), (610, 548, 549, 569), (569, 549, 550, 614), (614, 550, 551, 616), (616, 551, 552, 618), (618, 552, 553, 620), (620, 553, 554, 570), (570, 554, 555, 624), (624, 555, 556, 571), (571, 556, 525, 557), (556, 524, 493, 525), (573, 575, 577, 578, 579, 581, 583, 585, 586, 587, 589, 590, 591, 592, 593, 595, 597, 599, 601, 603, 605, 607, 609, 611, 613, 615, 617, 619, 621, 623, 625, 572), (473, 604, 612, 472), (537, 600, 604, 505), (536, 602, 600, 537), (572, 557, 574, 573), (573, 574, 576, 575), (575, 576, 558, 577), (577, 558, 559, 578), (578, 559, 580, 579), (579, 580, 582, 581), (581, 582, 584, 583), (583, 584, 560, 585), (585, 560, 561, 586), (586, 561, 588, 587), (587, 588, 562, 589), (589, 562, 563, 590), (590, 563, 564, 591), (591, 564, 565, 592), (592, 565, 594, 593), (593, 594, 596, 595), (595, 596, 598, 597), (597, 598, 566, 599), (599, 566, 567, 601), (601, 567, 568, 603), (603, 568, 606, 605), (605, 606, 608, 607), (607, 608, 610, 609), (609, 610, 569, 611), (611, 569, 614, 613), (613, 614, 616, 615), (615, 616, 618, 617), (617, 618, 620, 619), (619, 620, 570, 621), (621, 570, 624, 623), (623, 624, 571, 625), (625, 571, 557, 572), (505, 604, 473), (627, 629, 636, 630, 628), (629, 637, 612, 604), (633, 631, 632, 634, 635), (631, 627, 628, 632), (629, 627, 631, 633, 637), (634, 632, 628, 630, 626), (633, 635, 622, 626, 630, 636, 600, 602), (636, 629, 604, 600), (637, 633, 602, 612), (635, 641, 638, 622), (634, 640, 641, 635), (622, 638, 639, 626), (626, 639, 640, 634), (642, 645, 653, 652), (643, 642, 652, 650), (639, 650, 651, 640), (640, 651, 653, 641), (638, 652, 650, 639), (645, 644, 651, 653), (641, 653, 652, 638), (644, 643, 650, 651), (647, 656, 654, 648, 651, 650), (646, 647, 650, 652), (649, 655, 657, 646, 652, 653), (648, 649, 653, 651), (654, 656, 71, 70), (648, 654, 70, 69), (656, 647, 72, 71), (660, 661, 659, 60, 59, 682, 680, 658), (28, 659, 667, 663), (658, 27, 662, 666), (661, 660, 668, 669), (290, 28, 663, 662), (27, 290, 662, 665), (659, 661, 669, 667), (660, 658, 666, 668), (670, 672, 673, 671, 679), (676, 674, 675, 677), (674, 670, 666, 662, 663, 667), (677, 675, 678, 686, 671, 673), (670, 679, 687, 664, 678, 675, 674, 667, 669, 668, 666), (686, 685, 681, 671), (687, 684, 680, 664), (671, 681, 683, 679), (664, 680, 682, 678), (685, 682, 59, 58), (685, 58, 89, 681), (678, 682, 685, 686), (679, 683, 684, 687), (255, 254, 25)])
me_icosphere.polygons.foreach_set('use_smooth', [0, 1, 1, 1, 1, 1, 1, 1, 1, 1, 1, 1, 1, 1, 1, 1, 1, 1, 1, 1, 1, 1, 1, 1, 1, 1, 1, 1, 1, 1, 1, 1, 1, 1, 1, 1, 1, 1, 1, 1, 1, 1, 1, 1, 1, 1, 1, 1, 1, 1, 1, 1, 1, 1, 1, 1, 1, 1, 1, 1, 1, 1, 1, 1, 1, 1, 1, 1, 1, 1, 1, 1, 1, 1, 1, 1, 1, 1, 1, 1, 1, 1, 1, 1, 1, 1, 1, 1, 1, 1, 1, 1, 1, 1, 1, 1, 1, 1, 1, 1, 1, 1, 1, 1, 1, 1, 1, 1, 1, 1, 1, 1, 1, 1, 1, 1, 1, 1, 1, 1, 1, 1, 1, 1, 1, 1, 1, 1, 1, 1, 1, 1, 1, 1, 1, 1, 1, 1, 1, 1, 1, 1, 1, 1, 1, 1, 1, 1, 1, 1, 1, 1, 1, 1, 1, 1, 1, 1, 1, 1, 1, 1, 1, 1, 1, 1, 1, 1, 1, 1, 1, 1, 1, 1, 1, 1, 1, 1, 1, 1, 1, 1, 1, 1, 1, 1, 1, 1, 1, 1, 1, 1, 1, 1, 1, 1, 1, 1, 1, 1, 1, 1, 1, 1, 1, 1, 1, 1, 1, 1, 1, 1, 1, 1, 1, 1, 0, 0, 0, 0, 0, 0, 0, 0, 0, 0, 0, 0, 0, 0, 0, 0, 0, 0, 0, 0, 0, 0, 0, 0, 0, 0, 0, 0, 0, 0, 0, 0, 0, 1, 0, 0, 0, 0, 0, 0, 0, 0, 0, 0, 0, 0, 0, 0, 0, 0, 0, 0, 0, 0, 0, 0, 0, 0, 0, 0, 0, 0, 0, 0, 0, 0, 0, 0, 0, 0, 0, 0, 0, 0, 0, 0, 0, 0, 0, 0, 0, 0, 0, 0, 0, 0, 0, 0, 0, 0, 0, 0, 0, 0, 0, 0, 0, 0, 0, 0, 0, 0, 0, 0, 0, 0, 0, 0, 0, 0, 0, 0, 0, 0, 0, 0, 0, 0, 0, 0, 0, 0, 0, 0, 0, 0, 0, 0, 0, 0, 0, 0, 0, 0, 0, 0, 0, 1, 1, 1, 1, 1, 1, 1, 1, 1, 1, 1, 1, 1, 1, 0, 0, 0, 0, 0, 0, 0, 0, 0, 0, 0, 0, 0, 0, 0, 0, 0, 0, 0, 0, 0, 0, 0, 0, 0, 0, 0, 0, 0, 0, 0, 0, 0, 0, 0, 0, 0, 0, 0, 0, 0, 0, 0, 0, 0, 0, 0, 0, 0, 0, 0, 0, 0, 0, 0, 0, 0, 0, 0, 0, 0, 0, 0, 0, 0, 0, 0, 0, 0, 0, 0, 0, 0, 0, 0, 0, 0, 0, 0, 0, 0, 0, 0, 0, 0, 0, 0, 0, 0, 0, 0, 0, 0, 0, 0, 0, 0, 0, 0, 0, 0, 0, 0, 0, 0, 0, 0, 0, 0, 0, 0, 0, 0, 0, 0, 0, 0, 0, 0, 0, 0, 0, 0, 0, 0, 0, 0, 0, 0, 0, 0, 0, 0, 0, 0, 0, 0, 0, 0, 0, 0, 0, 0, 0, 0, 0, 0, 0, 0, 0, 0, 0, 0, 0, 0, 0, 0, 0, 0, 0, 0, 0, 0, 0, 0, 0, 0, 0, 0, 0, 0, 0, 0, 0, 0, 0, 0, 0, 0, 0, 0, 0, 0, 0, 0, 0, 0, 0, 0, 0, 0, 1, 1, 1, 1, 1, 1, 1, 1, 1, 1, 1, 0, 0, 0, 0, 0, 0, 0, 0, 0, 1, 1, 0, 0, 1])
_uv = me_icosphere.uv_layers.new(name='UVMap')
_uv.uv.foreach_set('vector', [0.125, 0.5, 0.125, 0.75, 0.375, 0.75, 0.375, 0.5, 0.3125, 0.5, 0.1875, 0.5, 0.375, 0.25, 0.375, 0.5, 0.625, 0.5, 0.57, 0.3909, 0.536, 0.3813, 0.5354, 0.3505, 0.5549, 0.3076, 0.5748, 0.2999, 0.625, 0.25, 0.4664, 0.25, 0.375, 0.5, 0.375, 0.75, 0.625, 0.75, 0.625, 0.5, 0.375, 0.75, 0.375, 1.0, 0.4676, 1.0, 0.5431, 1.0, 0.625, 1.0, 0.625, 0.75, 0.125, 0.5, 0.125, 0.5591, 0.125, 0.75, 0.375, 0.75, 0.375, 0.5, 0.3903, 0.013, 0.375, 0.0, 0.375, 0.1909, 0.3903, 0.1845, 0.6097, 0.237, 0.625, 0.25, 0.625, 0.0, 0.6097, 0.013, 0.3903, 0.237, 0.375, 0.25, 0.4664, 0.25, 0.5099, 0.237, 0.4664, 0.25, 0.625, 0.25, 0.6097, 0.237, 0.5099, 0.237, 0.375, 0.1909, 0.375, 0.25, 0.3903, 0.237, 0.3903, 0.1845, 0.4676, 0.0, 0.375, 0.0, 0.3903, 0.013, 0.4772, 0.013, 0.8289, 0.5432, 0.8266, 0.7055, 0.875, 0.75, 0.875, 0.5, 0.6719, 0.5463, 0.8289, 0.5432, 0.875, 0.5, 0.625, 0.5, 0.6743, 0.7022, 0.6719, 0.5463, 0.625, 0.5, 0.625, 0.75, 0.8266, 0.7055, 0.6743, 0.7022, 0.625, 0.75, 0.875, 0.75, 0.5, 0.0, 0.5, 0.25, 0.5566, 0.25, 0.5637, 0.0, 0.5, 0.25, 0.5, 0.5, 0.625, 0.25, 0.5566, 0.25, 0.5, 0.5, 0.5, 0.75, 0.625, 0.5, 0.5, 0.75, 0.5, 1.0, 0.5637, 1.0, 0.625, 0.75, 0.03125, 0.875, 0.0, 0.875, 0.0, 0.9296, 0.03125, 0.9296, 0.9375, 0.875, 0.9062, 0.875, 0.9062, 0.9296, 0.9375, 0.9296, 0.9062, 0.875, 0.875, 0.875, 0.875, 0.9296, 0.9062, 0.9296, 0.875, 0.875, 0.8438, 0.875, 0.8438, 0.9296, 0.875, 0.9296, 0.8438, 0.875, 0.8125, 0.875, 0.8125, 0.9296, 0.8438, 0.9296, 0.8125, 0.875, 0.7812, 0.875, 0.7812, 0.9296, 0.8125, 0.9296, 0.7812, 0.875, 0.75, 0.875, 0.75, 0.9296, 0.7812, 0.9296, 0.75, 0.875, 0.7188, 0.875, 0.7188, 0.9296, 0.75, 0.9296, 0.7188, 0.875, 0.6875, 0.875, 0.6875, 0.9296, 0.7188, 0.9296, 0.6875, 0.875, 0.6562, 0.875, 0.6562, 0.9296, 0.6875, 0.9296, 0.6562, 0.875, 0.625, 0.875, 0.625, 0.9296, 0.6562, 0.9296, 0.625, 0.875, 0.5938, 0.875, 0.5938, 0.9296, 0.625, 0.9296, 0.5938, 0.875, 0.5625, 0.875, 0.5625, 0.9296, 0.5938, 0.9296, 0.5625, 0.875, 0.5312, 0.875, 0.5312, 0.9296, 0.5625, 0.9296, 0.5312, 0.875, 0.5, 0.875, 0.5, 0.9296, 0.5312, 0.9296, 0.5, 0.875, 0.4688, 0.875, 0.4688, 0.9296, 0.5, 0.9296, 0.4688, 0.875, 0.4375, 0.875, 0.4375, 0.9296, 0.4688, 0.9296, 0.4375, 0.875, 0.4062, 0.875, 0.4062, 0.9296, 0.4375, 0.9296, 0.4062, 0.875, 0.375, 0.875, 0.375, 0.9296, 0.4062, 0.9296, 0.375, 0.875, 0.3438, 0.875, 0.3438, 0.9296, 0.375, 0.9296, 0.3438, 0.875, 0.3125, 0.875, 0.3125, 0.9296, 0.3438, 0.9296, 0.3125, 0.875, 0.2812, 0.875, 0.2812, 0.9296, 0.3125, 0.9296, 0.2812, 0.875, 0.25, 0.875, 0.25, 0.9296, 0.2812, 0.9296, 0.25, 0.875, 0.2188, 0.875, 0.2188, 0.9296, 0.25, 0.9296, 0.2188, 0.875, 0.1875, 0.875, 0.1875, 0.9296, 0.2188, 0.9296, 0.1875, 0.875, 0.1562, 0.875, 0.1562, 0.9296, 0.1875, 0.9296, 0.1562, 0.875, 0.125, 0.875, 0.125, 0.9296, 0.1562, 0.9296, 0.125, 0.875, 0.09375, 0.875, 0.09375, 0.9296, 0.125, 0.9296, 0.09375, 0.875, 0.0625, 0.875, 0.0625, 0.9296, 0.09375, 0.9296, 0.0625, 0.875, 0.03125, 0.875, 0.03125, 0.9296, 0.0625, 0.9296, 1.0, 0.875, 0.9688, 0.875, 0.9688, 0.9296, 1.0, 0.9296, 0.9688, 0.875, 0.9375, 0.875, 0.9375, 0.9296, 0.9688, 0.9296, 0.75, 0.49, 0.7266, 0.4877, 0.7032, 0.4854, 0.6807, 0.4786, 0.6582, 0.4717, 0.6374, 0.4606, 0.6167, 0.4496, 0.5985, 0.4346, 0.5803, 0.4197, 0.5654, 0.4015, 0.5504, 0.3833, 0.5394, 0.3626, 0.7123, 0.3486, 0.9606, 0.3626, 0.9496, 0.3833, 0.9346, 0.4015, 0.9197, 0.4197, 0.9015, 0.4346, 0.8833, 0.4496, 0.8626, 0.4606, 0.8418, 0.4717, 0.8193, 0.4786, 0.7968, 0.4854, 0.7734, 0.4877, 0.5146, 0.2032, 0.5283, 0.1582, 0.5504, 0.1167, 0.5803, 0.08029, 0.6167, 0.05045, 0.6582, 0.02827, 0.7032, 0.01461, 0.75, 0.01, 0.7968, 0.01461, 0.8418, 0.02827, 0.8833, 0.05045, 0.9197, 0.08029, 0.9496, 0.1167, 0.9717, 0.1582, 0.9854, 0.2032, 0.7836, 0.2137, 0.5526, 0.2241, 0.5336, 0.2136, 0.03125, 0.5, 0.01562, 0.5, 0.0, 0.5, 0.0, 0.6377, 0.03125, 0.6416, 0.0625, 0.5, 0.04688, 0.5, 0.03125, 0.5, 0.03125, 0.6416, 0.03125, 0.6735, 0.03125, 0.75, 0.0625, 0.75, 0.09375, 0.5, 0.07812, 0.5, 0.0625, 0.5, 0.0625, 0.75, 0.09375, 0.75, 0.125, 0.5, 0.1094, 0.5, 0.09375, 0.5, 0.09375, 0.75, 0.125, 0.75, 0.1562, 0.5, 0.1406, 0.5, 0.125, 0.5, 0.125, 0.75, 0.1562, 0.75, 0.1875, 0.5, 0.1719, 0.5, 0.1562, 0.5, 0.1562, 0.75, 0.1875, 0.75, 0.2188, 0.5, 0.2031, 0.5, 0.1875, 0.5, 0.1875, 0.75, 0.2188, 0.75, 0.25, 0.5, 0.2344, 0.5, 0.2188, 0.5, 0.2188, 0.75, 0.25, 0.75, 0.2812, 0.5, 0.2656, 0.5, 0.25, 0.5, 0.25, 0.75, 0.2812, 0.75, 0.3125, 0.5, 0.2812, 0.5, 0.2812, 0.75, 0.3125, 0.75, 0.3438, 0.5, 0.3125, 0.5, 0.3125, 0.75, 0.3438, 0.75, 0.375, 0.5, 0.3438, 0.5, 0.3438, 0.75, 0.375, 0.75, 0.4062, 0.5, 0.375, 0.5, 0.375, 0.75, 0.4062, 0.75, 0.4375, 0.5, 0.4062, 0.5, 0.4062, 0.75, 0.4375, 0.75, 0.4688, 0.5, 0.4375, 0.5, 0.4375, 0.75, 0.4688, 0.75, 0.5, 0.5, 0.4688, 0.5, 0.4688, 0.75, 0.5, 0.75, 0.5312, 0.5, 0.5, 0.5, 0.5, 0.75, 0.5312, 0.75, 0.5312, 0.5403, 0.5938, 0.5, 0.5625, 0.5, 0.5625, 0.5419, 0.5625, 0.6366, 0.5938, 0.6156, 0.625, 0.5, 0.5938, 0.5, 0.5938, 0.6156, 0.625, 0.6106, 0.6562, 0.5, 0.625, 0.5, 0.625, 0.6106, 0.6562, 0.6076, 0.6875, 0.5, 0.6562, 0.5, 0.6562, 0.6076, 0.6562, 0.6819, 0.6562, 0.75, 0.6875, 0.75, 0.7188, 0.5, 0.6875, 0.5, 0.6875, 0.75, 0.7188, 0.75, 0.75, 0.5, 0.7344, 0.5, 0.7188, 0.5, 0.7188, 0.75, 0.75, 0.75, 0.7812, 0.5, 0.7656, 0.5, 0.75, 0.5, 0.75, 0.75, 0.7812, 0.75, 0.8125, 0.5, 0.7969, 0.5, 0.7812, 0.5, 0.7812, 0.75, 0.8125, 0.75, 0.8438, 0.5, 0.8281, 0.5, 0.8125, 0.5, 0.8125, 0.75, 0.8438, 0.75, 0.875, 0.5, 0.8594, 0.5, 0.8438, 0.5, 0.8438, 0.75, 0.875, 0.75, 0.9062, 0.5, 0.8906, 0.5, 0.875, 0.5, 0.875, 0.75, 0.9062, 0.75, 0.9375, 0.5, 0.9219, 0.5, 0.9062, 0.5, 0.9062, 0.75, 0.9375, 0.75, 0.9375, 0.5223, 1.0, 0.5, 0.9844, 0.5, 0.9688, 0.5, 0.9688, 0.5211, 0.9688, 0.6364, 1.0, 0.6377, 0.03125, 0.75, 0.0, 0.75, 0.0, 0.875, 0.03125, 0.875, 0.0625, 0.75, 0.03125, 0.75, 0.03125, 0.875, 0.0625, 0.875, 0.09375, 0.75, 0.0625, 0.75, 0.0625, 0.875, 0.09375, 0.875, 0.125, 0.75, 0.09375, 0.75, 0.09375, 0.875, 0.125, 0.875, 0.1562, 0.75, 0.125, 0.75, 0.125, 0.875, 0.1562, 0.875, 0.1875, 0.75, 0.1562, 0.75, 0.1562, 0.875, 0.1875, 0.875, 0.2188, 0.75, 0.1875, 0.75, 0.1875, 0.875, 0.2188, 0.875, 0.25, 0.75, 0.2188, 0.75, 0.2188, 0.875, 0.25, 0.875, 0.2812, 0.75, 0.25, 0.75, 0.25, 0.875, 0.2812, 0.875, 0.3125, 0.75, 0.2812, 0.75, 0.2812, 0.875, 0.3125, 0.875, 0.3438, 0.75, 0.3125, 0.75, 0.3125, 0.875, 0.3438, 0.875, 0.375, 0.75, 0.3438, 0.75, 0.3438, 0.875, 0.375, 0.875, 0.4062, 0.75, 0.375, 0.75, 0.375, 0.875, 0.4062, 0.875, 0.4375, 0.75, 0.4062, 0.75, 0.4062, 0.875, 0.4375, 0.875, 0.4688, 0.75, 0.4375, 0.75, 0.4375, 0.875, 0.4688, 0.875, 0.5, 0.75, 0.4688, 0.75, 0.4688, 0.875, 0.5, 0.875, 0.5312, 0.75, 0.5, 0.75, 0.5, 0.875, 0.5312, 0.875, 0.5625, 0.75, 0.5312, 0.75, 0.5312, 0.875, 0.5625, 0.875, 0.5938, 0.75, 0.5625, 0.75, 0.5625, 0.875, 0.5938, 0.875, 0.625, 0.75, 0.5938, 0.75, 0.5938, 0.875, 0.625, 0.875, 0.6562, 0.75, 0.625, 0.75, 0.625, 0.875, 0.6562, 0.875, 0.6875, 0.75, 0.6562, 0.75, 0.6562, 0.875, 0.6875, 0.875, 0.7188, 0.75, 0.6875, 0.75, 0.6875, 0.875, 0.7188, 0.875, 0.75, 0.75, 0.7188, 0.75, 0.7188, 0.875, 0.75, 0.875, 0.7812, 0.75, 0.75, 0.75, 0.75, 0.875, 0.7812, 0.875, 0.8125, 0.75, 0.7812, 0.75, 0.7812, 0.875, 0.8125, 0.875, 0.8438, 0.75, 0.8125, 0.75, 0.8125, 0.875, 0.8438, 0.875, 0.875, 0.75, 0.8438, 0.75, 0.8438, 0.875, 0.875, 0.875, 0.9062, 0.75, 0.875, 0.75, 0.875, 0.875, 0.9062, 0.875, 0.9375, 0.75, 0.9062, 0.75, 0.9062, 0.875, 0.9375, 0.875, 0.9688, 0.75, 0.9375, 0.75, 0.9375, 0.875, 0.9688, 0.875, 1.0, 0.75, 0.9688, 0.75, 0.9688, 0.875, 1.0, 0.875, 0.0009202, 0.9626, 0.03032, 0.9626, 0.03125, 0.9296, 0.0, 0.9296, 0.9073, 0.9626, 0.9365, 0.9626, 0.9375, 0.9296, 0.9062, 0.9296, 0.8761, 0.9626, 0.9052, 0.9626, 0.9062, 0.9296, 0.875, 0.9296, 0.845, 0.9626, 0.8739, 0.9626, 0.875, 0.9296, 0.8438, 0.9296, 0.8138, 0.9626, 0.8425, 0.9626, 0.8438, 0.9296, 0.8125, 0.9296, 0.7826, 0.9626, 0.8112, 0.9626, 0.8125, 0.9296, 0.7812, 0.9296, 0.7514, 0.9626, 0.7798, 0.9626, 0.7812, 0.9296, 0.75, 0.9296, 0.7202, 0.9626, 0.7486, 0.9626, 0.75, 0.9296, 0.7188, 0.9296, 0.6888, 0.9626, 0.7174, 0.9626, 0.7188, 0.9296, 0.6875, 0.9296, 0.6575, 0.9626, 0.6862, 0.9626, 0.6875, 0.9296, 0.6562, 0.9296, 0.6261, 0.9626, 0.655, 0.9626, 0.6562, 0.9296, 0.625, 0.9296, 0.5948, 0.9626, 0.6239, 0.9626, 0.625, 0.9296, 0.5938, 0.9296, 0.5635, 0.9626, 0.5927, 0.9626, 0.5938, 0.9296, 0.5625, 0.9296, 0.5322, 0.9626, 0.5615, 0.9626, 0.5625, 0.9296, 0.5312, 0.9296, 0.5009, 0.9626, 0.5303, 0.9626, 0.5312, 0.9296, 0.5, 0.9296, 0.4697, 0.9626, 0.4991, 0.9626, 0.5, 0.9296, 0.4688, 0.9296, 0.4385, 0.9626, 0.4678, 0.9626, 0.4688, 0.9296, 0.4375, 0.9296, 0.4073, 0.9626, 0.4365, 0.9626, 0.4375, 0.9296, 0.4062, 0.9296, 0.3761, 0.9626, 0.4052, 0.9626, 0.4062, 0.9296, 0.375, 0.9296, 0.345, 0.9626, 0.3739, 0.9626, 0.375, 0.9296, 0.3438, 0.9296, 0.3138, 0.9626, 0.3425, 0.9626, 0.3438, 0.9296, 0.3125, 0.9296, 0.2826, 0.9626, 0.3112, 0.9626, 0.3125, 0.9296, 0.2812, 0.9296, 0.2514, 0.9626, 0.2798, 0.9626, 0.2812, 0.9296, 0.25, 0.9296, 0.2202, 0.9626, 0.2486, 0.9626, 0.25, 0.9296, 0.2188, 0.9296, 0.1888, 0.9626, 0.2174, 0.9626, 0.2188, 0.9296, 0.1875, 0.9296, 0.1575, 0.9626, 0.1862, 0.9626, 0.1875, 0.9296, 0.1562, 0.9296, 0.1261, 0.9626, 0.155, 0.9626, 0.1562, 0.9296, 0.125, 0.9296, 0.0948, 0.9626, 0.1239, 0.9626, 0.125, 0.9296, 0.09375, 0.9296, 0.06348, 0.9626, 0.09272, 0.9626, 0.09375, 0.9296, 0.0625, 0.9296, 0.03219, 0.9626, 0.06154, 0.9626, 0.0625, 0.9296, 0.03125, 0.9296, 0.9385, 0.9626, 0.9678, 0.9626, 0.9688, 0.9296, 0.9375, 0.9296, 0.9697, 0.9626, 0.9991, 0.9626, 1.0, 0.9296, 0.9688, 0.9296, 0.002824, 0.9909, 0.0284, 0.9909, 0.03032, 0.9626, 0.0009202, 0.9626, 0.9094, 0.9909, 0.9345, 0.9909, 0.9365, 0.9626, 0.9073, 0.9626, 0.8784, 0.9909, 0.903, 0.9909, 0.9052, 0.9626, 0.8761, 0.9626, 0.8475, 0.9909, 0.8715, 0.9909, 0.8739, 0.9626, 0.845, 0.9626, 0.8165, 0.9909, 0.8399, 0.9909, 0.8425, 0.9626, 0.8138, 0.9626, 0.7855, 0.9909, 0.8084, 0.9909, 0.8112, 0.9626, 0.7826, 0.9626, 0.7544, 0.9909, 0.777, 0.9909, 0.7798, 0.9626, 0.7514, 0.9626, 0.723, 0.9909, 0.7456, 0.9909, 0.7486, 0.9626, 0.7202, 0.9626, 0.6916, 0.9909, 0.7145, 0.9909, 0.7174, 0.9626, 0.6888, 0.9626, 0.6601, 0.9909, 0.6835, 0.9909, 0.6862, 0.9626, 0.6575, 0.9626, 0.6285, 0.9909, 0.6525, 0.9909, 0.655, 0.9626, 0.6261, 0.9626, 0.597, 0.9909, 0.6216, 0.9909, 0.6239, 0.9626, 0.5948, 0.9626, 0.5655, 0.9909, 0.5906, 0.9909, 0.5927, 0.9626, 0.5635, 0.9626, 0.5341, 0.9909, 0.5595, 0.9909, 0.5615, 0.9626, 0.5322, 0.9626, 0.5028, 0.9909, 0.5284, 0.9909, 0.5303, 0.9626, 0.5009, 0.9626, 0.4716, 0.9909, 0.4972, 0.9909, 0.4991, 0.9626, 0.4697, 0.9626, 0.4405, 0.9909, 0.4659, 0.9909, 0.4678, 0.9626, 0.4385, 0.9626, 0.4094, 0.9909, 0.4345, 0.9909, 0.4365, 0.9626, 0.4073, 0.9626, 0.3784, 0.9909, 0.403, 0.9909, 0.4052, 0.9626, 0.3761, 0.9626, 0.3475, 0.9909, 0.3715, 0.9909, 0.3739, 0.9626, 0.345, 0.9626, 0.3165, 0.9909, 0.3399, 0.9909, 0.3425, 0.9626, 0.3138, 0.9626, 0.2855, 0.9909, 0.3084, 0.9909, 0.3112, 0.9626, 0.2826, 0.9626, 0.2544, 0.9909, 0.277, 0.9909, 0.2798, 0.9626, 0.2514, 0.9626, 0.223, 0.9909, 0.2456, 0.9909, 0.2486, 0.9626, 0.2202, 0.9626, 0.1916, 0.9909, 0.2145, 0.9909, 0.2174, 0.9626, 0.1888, 0.9626, 0.1601, 0.9909, 0.1835, 0.9909, 0.1862, 0.9626, 0.1575, 0.9626, 0.1285, 0.9909, 0.1525, 0.9909, 0.155, 0.9626, 0.1261, 0.9626, 0.09698, 0.9909, 0.1216, 0.9909, 0.1239, 0.9626, 0.0948, 0.9626, 0.06551, 0.9909, 0.0906, 0.9909, 0.09272, 0.9626, 0.06348, 0.9626, 0.03413, 0.9909, 0.05954, 0.9909, 0.06154, 0.9626, 0.03219, 0.9626, 0.9405, 0.9909, 0.9659, 0.9909, 0.9678, 0.9626, 0.9385, 0.9626, 0.9716, 0.9909, 0.9972, 0.9909, 0.9991, 0.9626, 0.9697, 0.9626, 0.9729, 1.0, 0.9959, 1.0, 0.9972, 0.9909, 0.9716, 0.9909, 0.9418, 1.0, 0.9646, 1.0, 0.9659, 0.9909, 0.9405, 0.9909, 0.9108, 1.0, 0.9331, 1.0, 0.9345, 0.9909, 0.9094, 0.9909, 0.8799, 1.0, 0.9016, 1.0, 0.903, 0.9909, 0.8784, 0.9909, 0.8491, 1.0, 0.8699, 1.0, 0.8715, 0.9909, 0.8475, 0.9909, 0.8183, 1.0, 0.8382, 1.0, 0.8399, 0.9909, 0.8165, 0.9909, 0.7874, 1.0, 0.8066, 1.0, 0.8084, 0.9909, 0.7855, 0.9909, 0.7563, 1.0, 0.775, 1.0, 0.777, 0.9909, 0.7544, 0.9909, 0.725, 1.0, 0.7437, 1.0, 0.7456, 0.9909, 0.723, 0.9909, 0.6934, 1.0, 0.7126, 1.0, 0.7145, 0.9909, 0.6916, 0.9909, 0.6618, 1.0, 0.6817, 1.0, 0.6835, 0.9909, 0.6601, 0.9909, 0.6301, 1.0, 0.6509, 1.0, 0.6525, 0.9909, 0.6285, 0.9909, 0.5984, 1.0, 0.6201, 1.0, 0.6216, 0.9909, 0.597, 0.9909, 0.5669, 1.0, 0.5892, 1.0, 0.5906, 0.9909, 0.5655, 0.9909, 0.5354, 1.0, 0.5582, 1.0, 0.5595, 0.9909, 0.5341, 0.9909, 0.5041, 1.0, 0.5271, 1.0, 0.5284, 0.9909, 0.5028, 0.9909, 0.4729, 1.0, 0.4959, 1.0, 0.4972, 0.9909, 0.4716, 0.9909, 0.4418, 1.0, 0.4646, 1.0, 0.4659, 0.9909, 0.4405, 0.9909, 0.4108, 1.0, 0.4331, 1.0, 0.4345, 0.9909, 0.4094, 0.9909, 0.3799, 1.0, 0.4016, 1.0, 0.403, 0.9909, 0.3784, 0.9909, 0.3491, 1.0, 0.3699, 1.0, 0.3715, 0.9909, 0.3475, 0.9909, 0.3183, 1.0, 0.3382, 1.0, 0.3399, 0.9909, 0.3165, 0.9909, 0.2874, 1.0, 0.3066, 1.0, 0.3084, 0.9909, 0.2855, 0.9909, 0.2563, 1.0, 0.275, 1.0, 0.277, 0.9909, 0.2544, 0.9909, 0.225, 1.0, 0.2437, 1.0, 0.2456, 0.9909, 0.223, 0.9909, 0.1934, 1.0, 0.2126, 1.0, 0.2145, 0.9909, 0.1916, 0.9909, 0.1618, 1.0, 0.1817, 1.0, 0.1835, 0.9909, 0.1601, 0.9909, 0.1301, 1.0, 0.1509, 1.0, 0.1525, 0.9909, 0.1285, 0.9909, 0.09843, 1.0, 0.1201, 1.0, 0.1216, 0.9909, 0.09698, 0.9909, 0.06687, 1.0, 0.08918, 1.0, 0.0906, 0.9909, 0.06551, 0.9909, 0.03543, 1.0, 0.05821, 1.0, 0.05954, 0.9909, 0.03413, 0.9909, 0.004096, 1.0, 0.02711, 1.0, 0.0284, 0.9909, 0.002824, 0.9909, 0.2845, 0.4027, 0.3173, 0.3927, 0.3469, 0.3769, 0.3721, 0.3562, 0.392, 0.332, 0.4061, 0.3056, 0.4145, 0.278, 0.4172, 0.25, 0.4145, 0.222, 0.4061, 0.1944, 0.392, 0.168, 0.3721, 0.1438, 0.3469, 0.1231, 0.3173, 0.1073, 0.2845, 0.09733, 0.25, 0.09393, 0.2155, 0.09733, 0.1827, 0.1073, 0.1531, 0.1231, 0.1279, 0.1438, 0.108, 0.168, 0.09391, 0.1944, 0.08554, 0.222, 0.08278, 0.25, 0.08554, 0.278, 0.09391, 0.3056, 0.108, 0.332, 0.1279, 0.3562, 0.1531, 0.3769, 0.1827, 0.3927, 0.2155, 0.4027, 0.25, 0.4061, 0.375, 0.75, 0.375, 1.0, 0.5, 1.0, 0.5, 0.75, 0.375, 0.5, 0.375, 0.75, 0.5, 0.75, 0.5, 0.5, 0.375, 0.25, 0.375, 0.5, 0.5, 0.5, 0.5, 0.25, 0.375, 0.0, 0.375, 0.25, 0.5, 0.25, 0.5, 0.0, 1.0, 0.7577, 0.9688, 0.7577, 0.9688, 1.0, 1.0, 1.0, 0.9688, 0.7577, 0.9375, 0.7577, 0.9375, 1.0, 0.9688, 1.0, 0.9375, 0.7577, 0.9062, 0.7577, 0.9062, 1.0, 0.9375, 1.0, 0.9062, 0.7577, 0.875, 0.7577, 0.875, 1.0, 0.9062, 1.0, 0.875, 0.7577, 0.8438, 0.7577, 0.8438, 1.0, 0.875, 1.0, 0.8438, 0.7577, 0.8125, 0.7577, 0.8125, 1.0, 0.8438, 1.0, 0.8125, 0.7577, 0.7812, 0.7577, 0.7812, 1.0, 0.8125, 1.0, 0.7812, 0.7577, 0.75, 0.7577, 0.75, 1.0, 0.7812, 1.0, 0.75, 0.7577, 0.7188, 0.7577, 0.7188, 1.0, 0.75, 1.0, 0.7188, 0.7577, 0.6875, 0.7577, 0.6875, 1.0, 0.7188, 1.0, 0.6875, 0.7577, 0.6562, 0.7577, 0.6562, 1.0, 0.6875, 1.0, 0.6562, 0.7577, 0.625, 0.7577, 0.625, 1.0, 0.6562, 1.0, 0.625, 0.7577, 0.5938, 0.7577, 0.5938, 1.0, 0.625, 1.0, 0.5938, 0.7577, 0.5625, 0.7577, 0.5625, 1.0, 0.5938, 1.0, 0.5625, 0.7577, 0.5312, 0.7577, 0.5312, 1.0, 0.5625, 1.0, 0.5312, 0.7577, 0.5, 0.7577, 0.5, 1.0, 0.5312, 1.0, 0.5, 0.7577, 0.4688, 0.7577, 0.4688, 1.0, 0.5, 1.0, 0.4688, 0.7577, 0.4375, 0.7577, 0.4375, 1.0, 0.4688, 1.0, 0.4375, 0.7577, 0.4062, 0.7577, 0.4062, 1.0, 0.4375, 1.0, 0.4062, 0.7577, 0.375, 0.7577, 0.375, 1.0, 0.4062, 1.0, 0.375, 0.7577, 0.3438, 0.7577, 0.3438, 1.0, 0.375, 1.0, 0.3438, 0.7577, 0.3125, 0.7577, 0.3125, 1.0, 0.3438, 1.0, 0.3125, 0.7577, 0.2812, 0.7577, 0.2812, 1.0, 0.3125, 1.0, 0.2812, 0.7577, 0.25, 0.7577, 0.25, 1.0, 0.2812, 1.0, 0.25, 0.7577, 0.2187, 0.7577, 0.2188, 1.0, 0.25, 1.0, 0.2187, 0.7577, 0.1875, 0.7577, 0.1875, 1.0, 0.2188, 1.0, 0.1875, 0.7577, 0.1562, 0.7577, 0.1562, 1.0, 0.1875, 1.0, 0.1562, 0.7577, 0.125, 0.7577, 0.125, 1.0, 0.1562, 1.0, 0.125, 0.7577, 0.09375, 0.7577, 0.09375, 1.0, 0.125, 1.0, 0.09375, 0.7577, 0.0625, 0.7577, 0.0625, 1.0, 0.09375, 1.0, 0.2815, 0.4081, 0.3117, 0.3989, 0.3396, 0.3841, 0.364, 0.364, 0.3841, 0.3396, 0.3989, 0.3117, 0.4081, 0.2815, 0.4112, 0.25, 0.4081, 0.2185, 0.3989, 0.1883, 0.3841, 0.1604, 0.364, 0.136, 0.3396, 0.1159, 0.3117, 0.1011, 0.2815, 0.09188, 0.25, 0.08878, 0.2185, 0.09188, 0.1883, 0.1011, 0.1604, 0.1159, 0.136, 0.136, 0.1159, 0.1604, 0.1011, 0.1883, 0.09188, 0.2185, 0.08878, 0.25, 0.09188, 0.2815, 0.1011, 0.3117, 0.1159, 0.3396, 0.136, 0.364, 0.1604, 0.3841, 0.1883, 0.3989, 0.2185, 0.4081, 0.25, 0.4112, 0.0625, 0.7577, 0.03125, 0.7577, 0.03125, 1.0, 0.0625, 1.0, 0.03125, 0.7577, 0.0, 0.7577, 0.0, 1.0, 0.03125, 1.0, 0.9606, 0.3626, 0.6853, 0.3461, 0.5394, 0.3626, 0.5283, 0.3418, 0.5214, 0.3193, 0.5146, 0.2968, 0.5123, 0.2734, 0.51, 0.25, 0.5123, 0.2266, 0.5146, 0.2032, 0.5336, 0.2136, 0.5817, 0.2241, 0.7836, 0.2137, 0.9854, 0.2032, 0.9877, 0.2266, 0.99, 0.25, 0.9877, 0.2734, 0.9854, 0.2968, 0.9786, 0.3193, 0.9717, 0.3418, 0.0, 0.5, 0.0, 0.7577, 0.03125, 0.7577, 0.03125, 0.5, 0.03125, 0.7577, 0.0625, 0.7577, 0.0625, 0.5, 0.0625, 0.7577, 0.09375, 0.7577, 0.09375, 0.5, 0.09375, 0.7577, 0.125, 0.7577, 0.125, 0.5, 0.125, 0.7577, 0.1562, 0.7577, 0.1562, 0.5, 0.1562, 0.7577, 0.1875, 0.7577, 0.1875, 0.5, 0.1875, 0.7577, 0.2187, 0.7577, 0.2188, 0.5, 0.2187, 0.7577, 0.25, 0.7577, 0.25, 0.5, 0.25, 0.7577, 0.2812, 0.7577, 0.2812, 0.5, 0.2812, 0.7577, 0.3125, 0.7577, 0.3125, 0.5, 0.3125, 0.7577, 0.3438, 0.7577, 0.3438, 0.5, 0.3438, 0.7577, 0.375, 0.7577, 0.375, 0.5, 0.375, 0.7577, 0.4062, 0.7577, 0.4062, 0.5, 0.4062, 0.7577, 0.4375, 0.7577, 0.4375, 0.5, 0.4375, 0.7577, 0.4688, 0.7577, 0.4688, 0.5, 0.4688, 0.7577, 0.5, 0.7577, 0.5, 0.5, 0.5, 0.7577, 0.5312, 0.7577, 0.5312, 0.5, 0.5312, 0.7577, 0.5625, 0.7577, 0.5625, 0.5, 0.5625, 0.7577, 0.5938, 0.7577, 0.5938, 0.5, 0.5938, 0.7577, 0.625, 0.7577, 0.625, 0.5, 0.625, 0.7577, 0.6562, 0.7577, 0.6562, 0.5, 0.6562, 0.7577, 0.6875, 0.7577, 0.6875, 0.5, 0.6875, 0.7577, 0.7188, 0.7577, 0.7188, 0.5, 0.7188, 0.7577, 0.75, 0.7577, 0.75, 0.5, 0.75, 0.7577, 0.7812, 0.7577, 0.7812, 0.5, 0.7812, 0.7577, 0.8125, 0.7577, 0.8125, 0.5, 0.8125, 0.7577, 0.8438, 0.7577, 0.8438, 0.5, 0.8438, 0.7577, 0.875, 0.7577, 0.875, 0.5, 0.875, 0.7577, 0.9062, 0.7577, 0.9062, 0.5, 0.9062, 0.7577, 0.9375, 0.7577, 0.9375, 0.5, 0.9375, 0.7577, 0.9688, 0.7577, 0.9688, 0.5, 0.9688, 0.7577, 1.0, 0.7577, 0.25, 0.4112, 0.25, 0.49, 0.2968, 0.4854, 0.2815, 0.4081, 0.2815, 0.4081, 0.2968, 0.4854, 0.3418, 0.4717, 0.3117, 0.3989, 0.3117, 0.3989, 0.3418, 0.4717, 0.3833, 0.4496, 0.3396, 0.3841, 0.3396, 0.3841, 0.3833, 0.4496, 0.4197, 0.4197, 0.364, 0.364, 0.364, 0.364, 0.4197, 0.4197, 0.4496, 0.3833, 0.3841, 0.3396, 0.3841, 0.3396, 0.4496, 0.3833, 0.4717, 0.3418, 0.3989, 0.3117, 0.3989, 0.3117, 0.4717, 0.3418, 0.4854, 0.2968, 0.4081, 0.2815, 0.4081, 0.2815, 0.4854, 0.2968, 0.49, 0.25, 0.4112, 0.25, 0.4112, 0.25, 0.49, 0.25, 0.4854, 0.2032, 0.4081, 0.2185, 0.4081, 0.2185, 0.4854, 0.2032, 0.4717, 0.1582, 0.3989, 0.1883, 0.3989, 0.1883, 0.4717, 0.1582, 0.4496, 0.1167, 0.3841, 0.1604, 0.3841, 0.1604, 0.4496, 0.1167, 0.4197, 0.08029, 0.364, 0.136, 0.364, 0.136, 0.4197, 0.08029, 0.3833, 0.05045, 0.3396, 0.1159, 0.3396, 0.1159, 0.3833, 0.05045, 0.3418, 0.02827, 0.3117, 0.1011, 0.3117, 0.1011, 0.3418, 0.02827, 0.2968, 0.01461, 0.2815, 0.09188, 0.2815, 0.09188, 0.2968, 0.01461, 0.25, 0.01, 0.25, 0.08878, 0.25, 0.08878, 0.25, 0.01, 0.2032, 0.01461, 0.2185, 0.09188, 0.2185, 0.09188, 0.2032, 0.01461, 0.1582, 0.02827, 0.1883, 0.1011, 0.1883, 0.1011, 0.1582, 0.02827, 0.1167, 0.05045, 0.1604, 0.1159, 0.1604, 0.1159, 0.1167, 0.05045, 0.08029, 0.08029, 0.136, 0.136, 0.136, 0.136, 0.08029, 0.08029, 0.05045, 0.1167, 0.07107, 0.1304, 0.1159, 0.1604, 0.1159, 0.1604, 0.07107, 0.1304, 0.06012, 0.1713, 0.1011, 0.1883, 0.1011, 0.1883, 0.06012, 0.1713, 0.05073, 0.2104, 0.09188, 0.2185, 0.09188, 0.2185, 0.05073, 0.2104, 0.0346, 0.25, 0.08878, 0.25, 0.08878, 0.25, 0.0346, 0.25, 0.01, 0.25, 0.01461, 0.2968, 0.09188, 0.2815, 0.09188, 0.2815, 0.01461, 0.2968, 0.02827, 0.3418, 0.1011, 0.3117, 0.1011, 0.3117, 0.02827, 0.3418, 0.05045, 0.3833, 0.1159, 0.3396, 0.1159, 0.3396, 0.05045, 0.3833, 0.08029, 0.4197, 0.136, 0.364, 0.136, 0.364, 0.08029, 0.4197, 0.1167, 0.4496, 0.1604, 0.3841, 0.1604, 0.3841, 0.1167, 0.4496, 0.1582, 0.4717, 0.1883, 0.3989, 0.1883, 0.3989, 0.1582, 0.4717, 0.2032, 0.4854, 0.2185, 0.4081, 0.2185, 0.4081, 0.2032, 0.4854, 0.25, 0.49, 0.25, 0.4112, 0.05073, 0.2104, 0.05073, 0.2104, 0.0346, 0.25, 0.0346, 0.25, 0.07107, 0.1304, 0.05045, 0.1167, 0.02827, 0.1582, 0.04144, 0.1636, 0.07107, 0.1304, 0.07107, 0.1304, 0.06012, 0.1713, 0.06012, 0.1713, 0.02942, 0.2061, 0.02942, 0.2061, 0.04144, 0.1636, 0.04144, 0.1636, 0.04144, 0.1636, 0.02827, 0.1582, 0.01461, 0.2032, 0.02942, 0.2061, 0.0346, 0.25, 0.0346, 0.25, 0.02942, 0.2061, 0.02942, 0.2061, 0.02942, 0.2061, 0.01461, 0.2032, 0.01, 0.25, 0.0346, 0.25, 0.06012, 0.1713, 0.06012, 0.1713, 0.05073, 0.2104, 0.05073, 0.2104, 0.04144, 0.1636, 0.04144, 0.1636, 0.07107, 0.1304, 0.07107, 0.1304, 0.04144, 0.1636, 0.04144, 0.1636, 0.07107, 0.1304, 0.07107, 0.1304, 0.06012, 0.1713, 0.06012, 0.1713, 0.05073, 0.2104, 0.05073, 0.2104, 0.0346, 0.25, 0.0346, 0.25, 0.02942, 0.2061, 0.02942, 0.2061, 0.02942, 0.2061, 0.02942, 0.2061, 0.04144, 0.1636, 0.04144, 0.1636, 0.07107, 0.1304, 0.07107, 0.1304, 0.06012, 0.1713, 0.06012, 0.1713, 0.05073, 0.2104, 0.05073, 0.2104, 0.0346, 0.25, 0.0346, 0.25, 0.02942, 0.2061, 0.02942, 0.2061, 0.04144, 0.1636, 0.04144, 0.1636, 0.05073, 0.2104, 0.05073, 0.2104, 0.0346, 0.25, 0.0346, 0.25, 0.06012, 0.1713, 0.06012, 0.1713, 0.05073, 0.2104, 0.05073, 0.2104, 0.07107, 0.1304, 0.07107, 0.1304, 0.06012, 0.1713, 0.06012, 0.1713, 0.0346, 0.25, 0.0346, 0.25, 0.02942, 0.2061, 0.02942, 0.2061, 0.04144, 0.1636, 0.04144, 0.1636, 0.07107, 0.1304, 0.07107, 0.1304, 0.04144, 0.1636, 0.04144, 0.1636, 0.07107, 0.1304, 0.07107, 0.1304, 0.05073, 0.2104, 0.05073, 0.2104, 0.0346, 0.25, 0.0346, 0.25, 0.06012, 0.1713, 0.06012, 0.1713, 0.05073, 0.2104, 0.05073, 0.2104, 0.07107, 0.1304, 0.07107, 0.1304, 0.06012, 0.1713, 0.06012, 0.1713, 0.0346, 0.25, 0.0346, 0.25, 0.02942, 0.2061, 0.02942, 0.2061, 0.02942, 0.2061, 0.02942, 0.2061, 0.04144, 0.1636, 0.04144, 0.1636, 0.0346, 0.25, 0.0346, 0.25, 0.02942, 0.2061, 0.02942, 0.2061, 0.02942, 0.2061, 0.02942, 0.2061, 0.04144, 0.1636, 0.04144, 0.1636, 0.04144, 0.1636, 0.04144, 0.1636, 0.07107, 0.1304, 0.07107, 0.1304, 0.05073, 0.2104, 0.05073, 0.2104, 0.0346, 0.25, 0.0346, 0.25, 0.06012, 0.1713, 0.06012, 0.1713, 0.05073, 0.2104, 0.05073, 0.2104, 0.07107, 0.1304, 0.07107, 0.1304, 0.06012, 0.1713, 0.06012, 0.1713, 0.05073, 0.2104, 0.05073, 0.2104, 0.0346, 0.25, 0.0346, 0.25, 0.06012, 0.1713, 0.06012, 0.1713, 0.05073, 0.2104, 0.05073, 0.2104, 0.07107, 0.1304, 0.07107, 0.1304, 0.06012, 0.1713, 0.06012, 0.1713, 0.0346, 0.25, 0.0346, 0.25, 0.02942, 0.2061, 0.02942, 0.2061, 0.02942, 0.2061, 0.02942, 0.2061, 0.04144, 0.1636, 0.04144, 0.1636, 0.04144, 0.1636, 0.04144, 0.1636, 0.07107, 0.1304, 0.07107, 0.1304, 0.625, 0.25, 0.5748, 0.2999, 0.587, 0.3437, 0.57, 0.3909, 0.625, 0.5, 0.5625, 0.5419, 0.5538, 0.5693, 0.5396, 0.5688, 0.5312, 0.5403, 0.5312, 0.75, 0.5625, 0.75, 0.5625, 0.6817, 0.5625, 0.6366, 0.5396, 0.5688, 0.5538, 0.5693, 0.5538, 0.5693, 0.5396, 0.5688, 0.8418, 0.02827, 0.7968, 0.01461, 0.7968, 0.01461, 0.8418, 0.02827, 0.5538, 0.5693, 0.5625, 0.5419, 0.5625, 0.5419, 0.5538, 0.5693, 0.5312, 0.5, 0.5312, 0.5403, 0.5312, 0.5403, 0.5312, 0.5, 0.5625, 0.5419, 0.5625, 0.5, 0.5625, 0.5, 0.5625, 0.5419, 0.5312, 0.5403, 0.5396, 0.5688, 0.5396, 0.5688, 0.5312, 0.5403, 0.5625, 0.5419, 0.5625, 0.5, 0.5625, 0.5, 0.5625, 0.5419, 0.5538, 0.5693, 0.5625, 0.5419, 0.5625, 0.5419, 0.5538, 0.5693, 0.5396, 0.5688, 0.5538, 0.5693, 0.5538, 0.5693, 0.5396, 0.5688, 0.8418, 0.02827, 0.7968, 0.01461, 0.7968, 0.01461, 0.8418, 0.02827, 0.5312, 0.5403, 0.5396, 0.5688, 0.5396, 0.5688, 0.5312, 0.5403, 0.5312, 0.5, 0.5312, 0.5403, 0.5312, 0.5403, 0.5312, 0.5, 0.03125, 0.5, 0.0, 0.5, 0.0, 0.9182, 0.03125, 0.9182, 0.03125, 0.655, 0.9375, 0.5, 0.9062, 0.5, 0.9063, 0.9182, 0.9375, 0.9182, 0.9062, 0.5, 0.875, 0.5, 0.875, 0.9182, 0.9062, 0.9182, 0.875, 0.5, 0.8438, 0.5, 0.8438, 0.9182, 0.875, 0.9182, 0.8438, 0.5, 0.8125, 0.5, 0.8125, 0.9182, 0.8438, 0.9182, 0.8125, 0.5, 0.7812, 0.5, 0.7812, 0.9182, 0.8125, 0.9182, 0.7812, 0.5, 0.75, 0.5, 0.75, 0.9182, 0.7812, 0.9182, 0.75, 0.5, 0.7188, 0.5, 0.7188, 0.9182, 0.75, 0.9182, 0.7188, 0.5, 0.6875, 0.5, 0.6875, 0.9182, 0.7188, 0.9182, 0.6875, 0.5, 0.6562, 0.5, 0.6562, 0.9182, 0.6875, 0.9182, 0.6562, 0.5, 0.625, 0.5, 0.625, 0.9182, 0.6562, 0.9182, 0.625, 0.5, 0.5938, 0.5, 0.5938, 0.9182, 0.625, 0.9182, 0.5938, 0.5, 0.5625, 0.5, 0.5625, 0.9182, 0.5938, 0.9182, 0.5625, 0.5, 0.5312, 0.5, 0.5312, 0.9182, 0.5625, 0.9182, 0.5312, 0.5, 0.5, 0.5, 0.5, 0.9182, 0.5312, 0.9182, 0.5, 0.5, 0.4688, 0.5, 0.4688, 0.9182, 0.5, 0.9182, 0.4688, 0.5, 0.4375, 0.5, 0.4375, 0.9182, 0.4688, 0.9182, 0.4375, 0.5, 0.4062, 0.5, 0.4062, 0.9182, 0.4375, 0.9182, 0.4062, 0.5, 0.375, 0.5, 0.375, 0.9182, 0.4062, 0.9182, 0.375, 0.5, 0.3438, 0.5, 0.3438, 0.9182, 0.375, 0.9182, 0.3438, 0.5, 0.3125, 0.5, 0.3125, 0.9182, 0.3438, 0.9182, 0.3125, 0.5, 0.2812, 0.5, 0.2812, 0.9182, 0.3125, 0.9182, 0.2812, 0.5, 0.25, 0.5, 0.25, 0.9182, 0.2812, 0.9182, 0.25, 0.5, 0.2188, 0.5, 0.2188, 0.9182, 0.25, 0.9182, 0.2188, 0.5, 0.1875, 0.5, 0.1875, 0.9182, 0.2188, 0.9182, 0.1875, 0.5, 0.1562, 0.5, 0.1562, 0.9182, 0.1875, 0.9182, 0.1562, 0.5, 0.125, 0.5, 0.125, 0.9182, 0.1562, 0.9182, 0.125, 0.5, 0.09375, 0.5, 0.09375, 0.9182, 0.125, 0.9182, 0.09375, 0.5, 0.0625, 0.5, 0.0625, 0.6484, 0.0625, 0.9182, 0.09375, 0.9182, 0.0625, 0.6484, 0.05058, 0.6912, 0.04072, 0.6901, 0.03125, 0.655, 0.03125, 0.9182, 0.0625, 0.9182, 1.0, 0.5, 0.9688, 0.5, 0.9688, 0.9182, 1.0, 0.9182, 0.9688, 0.5, 0.9375, 0.5, 0.9375, 0.9182, 0.9688, 0.9182, 0.75, 0.49, 0.7032, 0.4854, 0.6582, 0.4717, 0.6167, 0.4496, 0.5803, 0.4197, 0.5504, 0.3833, 0.5283, 0.3418, 0.5146, 0.2968, 0.51, 0.25, 0.5146, 0.2032, 0.5283, 0.1582, 0.5504, 0.1167, 0.5803, 0.08029, 0.6167, 0.05045, 0.6582, 0.02827, 0.7032, 0.01461, 0.75, 0.01, 0.7968, 0.01461, 0.8418, 0.02827, 0.8833, 0.05045, 0.9197, 0.08029, 0.9496, 0.1167, 0.9717, 0.1582, 0.9854, 0.2032, 0.99, 0.25, 0.9854, 0.2968, 0.9717, 0.3418, 0.9496, 0.3833, 0.9197, 0.4197, 0.8833, 0.4496, 0.8418, 0.4717, 0.7968, 0.4854, 0.9661, 0.9918, 0.9679, 0.9558, 0.9383, 0.9558, 0.9402, 0.9918, 0.9063, 0.9182, 0.9071, 0.9558, 0.9367, 0.9558, 0.9375, 0.9182, 0.875, 0.9182, 0.8758, 0.9558, 0.9054, 0.9558, 0.9062, 0.9182, 0.8438, 0.9182, 0.8446, 0.9558, 0.8742, 0.9558, 0.875, 0.9182, 0.8125, 0.9182, 0.8133, 0.9558, 0.8429, 0.9558, 0.8438, 0.9182, 0.7812, 0.9182, 0.7821, 0.9558, 0.8117, 0.9558, 0.8125, 0.9182, 0.75, 0.9182, 0.7508, 0.9558, 0.7804, 0.9558, 0.7812, 0.9182, 0.7188, 0.9182, 0.7196, 0.9558, 0.7492, 0.9558, 0.75, 0.9182, 0.6875, 0.9182, 0.6883, 0.9558, 0.7179, 0.9558, 0.7188, 0.9182, 0.6562, 0.9182, 0.6571, 0.9558, 0.6867, 0.9558, 0.6875, 0.9182, 0.6571, 0.9558, 0.6571, 0.9558, 0.6589, 0.9918, 0.6589, 0.9918, 0.5938, 0.9182, 0.5946, 0.9558, 0.6242, 0.9558, 0.625, 0.9182, 0.5625, 0.9182, 0.5633, 0.9558, 0.5929, 0.9558, 0.5938, 0.9182, 0.5312, 0.9182, 0.5321, 0.9558, 0.5617, 0.9558, 0.5625, 0.9182, 0.5, 0.9182, 0.5008, 0.9558, 0.5304, 0.9558, 0.5312, 0.9182, 0.4688, 0.9182, 0.4696, 0.9558, 0.4992, 0.9558, 0.5, 0.9182, 0.4375, 0.9182, 0.4383, 0.9558, 0.4679, 0.9558, 0.4688, 0.9182, 0.4062, 0.9182, 0.4071, 0.9558, 0.4367, 0.9558, 0.4375, 0.9182, 0.375, 0.9182, 0.3758, 0.9558, 0.4054, 0.9558, 0.4062, 0.9182, 0.3438, 0.9182, 0.3446, 0.9558, 0.3742, 0.9558, 0.375, 0.9182, 0.3125, 0.9182, 0.3133, 0.9558, 0.3429, 0.9558, 0.3438, 0.9182, 0.2812, 0.9182, 0.2821, 0.9558, 0.3117, 0.9558, 0.3125, 0.9182, 0.25, 0.9182, 0.2508, 0.9558, 0.2804, 0.9558, 0.2812, 0.9182, 0.2188, 0.9182, 0.2196, 0.9558, 0.2492, 0.9558, 0.25, 0.9182, 0.1875, 0.9182, 0.1883, 0.9558, 0.2179, 0.9558, 0.2188, 0.9182, 0.1562, 0.9182, 0.1571, 0.9558, 0.1867, 0.9558, 0.1875, 0.9182, 0.125, 0.9182, 0.1258, 0.9558, 0.1554, 0.9558, 0.1562, 0.9182, 0.09375, 0.9182, 0.09456, 0.9558, 0.1242, 0.9558, 0.125, 0.9182, 0.0625, 0.9182, 0.06331, 0.9558, 0.09294, 0.9558, 0.09375, 0.9182, 0.03125, 0.9182, 0.03206, 0.9558, 0.06169, 0.9558, 0.0625, 0.9182, 0.9688, 0.9182, 0.9696, 0.9558, 0.9992, 0.9558, 1.0, 0.9182, 0.9375, 0.9182, 0.9383, 0.9558, 0.9679, 0.9558, 0.9688, 0.9182, 0.9348, 0.9918, 0.9367, 0.9558, 0.9071, 0.9558, 0.9089, 0.9918, 0.9036, 0.9918, 0.9054, 0.9558, 0.8758, 0.9558, 0.8777, 0.9918, 0.8723, 0.9918, 0.8742, 0.9558, 0.8446, 0.9558, 0.8464, 0.9918, 0.8411, 0.9918, 0.8429, 0.9558, 0.8133, 0.9558, 0.8152, 0.9918, 0.8098, 0.9918, 0.8117, 0.9558, 0.7821, 0.9558, 0.7839, 0.9918, 0.7786, 0.9918, 0.7804, 0.9558, 0.7508, 0.9558, 0.7527, 0.9918, 0.7473, 0.9918, 0.7492, 0.9558, 0.7196, 0.9558, 0.7214, 0.9918, 0.7161, 0.9918, 0.7179, 0.9558, 0.6883, 0.9558, 0.6902, 0.9918, 0.6848, 0.9918, 0.6867, 0.9558, 0.6571, 0.9558, 0.6589, 0.9918, 0.6562, 0.9182, 0.6562, 0.9182, 0.6571, 0.9558, 0.6223, 0.9918, 0.6242, 0.9558, 0.5946, 0.9558, 0.5964, 0.9918, 0.5911, 0.9918, 0.5929, 0.9558, 0.5633, 0.9558, 0.5652, 0.9918, 0.5598, 0.9918, 0.5617, 0.9558, 0.5321, 0.9558, 0.5339, 0.9918, 0.5286, 0.9918, 0.5304, 0.9558, 0.5008, 0.9558, 0.5027, 0.9918, 0.4973, 0.9918, 0.4992, 0.9558, 0.4696, 0.9558, 0.4714, 0.9918, 0.4661, 0.9918, 0.4679, 0.9558, 0.4383, 0.9558, 0.4402, 0.9918, 0.4348, 0.9918, 0.4367, 0.9558, 0.4071, 0.9558, 0.4089, 0.9918, 0.4036, 0.9918, 0.4054, 0.9558, 0.3758, 0.9558, 0.3777, 0.9918, 0.3723, 0.9918, 0.3742, 0.9558, 0.3446, 0.9558, 0.3464, 0.9918, 0.3411, 0.9918, 0.3429, 0.9558, 0.3133, 0.9558, 0.3152, 0.9918, 0.3098, 0.9918, 0.3117, 0.9558, 0.2821, 0.9558, 0.2839, 0.9918, 0.2786, 0.9918, 0.2804, 0.9558, 0.2508, 0.9558, 0.2527, 0.9918, 0.2473, 0.9918, 0.2492, 0.9558, 0.2196, 0.9558, 0.2214, 0.9918, 0.2161, 0.9918, 0.2179, 0.9558, 0.1883, 0.9558, 0.1902, 0.9918, 0.1848, 0.9918, 0.1867, 0.9558, 0.1571, 0.9558, 0.1589, 0.9918, 0.1536, 0.9918, 0.1554, 0.9558, 0.1258, 0.9558, 0.1277, 0.9918, 0.1223, 0.9918, 0.1242, 0.9558, 0.09456, 0.9558, 0.09642, 0.9918, 0.09108, 0.9918, 0.09294, 0.9558, 0.06331, 0.9558, 0.06517, 0.9918, 0.05983, 0.9918, 0.06169, 0.9558, 0.03206, 0.9558, 0.03392, 0.9918, 0.9973, 0.9918, 0.9992, 0.9558, 0.9696, 0.9558, 0.9714, 0.9918, 0.0, 0.9182, 0.0008056, 0.9558, 0.03044, 0.9558, 0.03125, 0.9182, 0.9964, 1.0, 0.9973, 0.9918, 0.9714, 0.9918, 0.9723, 1.0, 0.9652, 1.0, 0.9661, 0.9918, 0.9402, 0.9918, 0.9411, 1.0, 0.9339, 1.0, 0.9348, 0.9918, 0.9089, 0.9918, 0.9098, 1.0, 0.9027, 1.0, 0.9036, 0.9918, 0.8777, 0.9918, 0.8786, 1.0, 0.8714, 1.0, 0.8723, 0.9918, 0.8464, 0.9918, 0.8473, 1.0, 0.8402, 1.0, 0.8411, 0.9918, 0.8152, 0.9918, 0.8161, 1.0, 0.8089, 1.0, 0.8098, 0.9918, 0.7839, 0.9918, 0.7848, 1.0, 0.7777, 1.0, 0.7786, 0.9918, 0.7527, 0.9918, 0.7536, 1.0, 0.7464, 1.0, 0.7473, 0.9918, 0.7214, 0.9918, 0.7223, 1.0, 0.7152, 1.0, 0.7161, 0.9918, 0.6902, 0.9918, 0.6911, 1.0, 0.6839, 1.0, 0.6848, 0.9918, 0.6589, 0.9918, 0.6598, 1.0, 0.6527, 1.0, 0.6536, 0.9918, 0.6277, 0.9918, 0.6286, 1.0, 0.6214, 1.0, 0.6223, 0.9918, 0.5964, 0.9918, 0.5973, 1.0, 0.5902, 1.0, 0.5911, 0.9918, 0.5652, 0.9918, 0.5661, 1.0, 0.5589, 1.0, 0.5598, 0.9918, 0.5339, 0.9918, 0.5348, 1.0, 0.5277, 1.0, 0.5286, 0.9918, 0.5027, 0.9918, 0.5036, 1.0, 0.4964, 1.0, 0.4973, 0.9918, 0.4714, 0.9918, 0.4723, 1.0, 0.4652, 1.0, 0.4661, 0.9918, 0.4402, 0.9918, 0.4411, 1.0, 0.4339, 1.0, 0.4348, 0.9918, 0.4089, 0.9918, 0.4098, 1.0, 0.4027, 1.0, 0.4036, 0.9918, 0.3777, 0.9918, 0.3786, 1.0, 0.3714, 1.0, 0.3723, 0.9918, 0.3464, 0.9918, 0.3473, 1.0, 0.3402, 1.0, 0.3411, 0.9918, 0.3152, 0.9918, 0.3161, 1.0, 0.3089, 1.0, 0.3098, 0.9918, 0.2839, 0.9918, 0.2848, 1.0, 0.2777, 1.0, 0.2786, 0.9918, 0.2527, 0.9918, 0.2536, 1.0, 0.2464, 1.0, 0.2473, 0.9918, 0.2214, 0.9918, 0.2223, 1.0, 0.2152, 1.0, 0.2161, 0.9918, 0.1902, 0.9918, 0.1911, 1.0, 0.1839, 1.0, 0.1848, 0.9918, 0.1589, 0.9918, 0.1598, 1.0, 0.1527, 1.0, 0.1536, 0.9918, 0.1277, 0.9918, 0.1286, 1.0, 0.1214, 1.0, 0.1223, 0.9918, 0.09642, 0.9918, 0.09731, 1.0, 0.09019, 1.0, 0.09108, 0.9918, 0.06517, 0.9918, 0.06606, 1.0, 0.05894, 1.0, 0.05983, 0.9918, 0.03392, 0.9918, 0.03481, 1.0, 0.02769, 1.0, 0.02858, 0.9918, 0.002668, 0.9918, 0.003556, 1.0, 0.02858, 0.9918, 0.03044, 0.9558, 0.0008056, 0.9558, 0.002668, 0.9918, 0.2801, 0.4015, 0.3091, 0.3927, 0.3358, 0.3784, 0.3592, 0.3592, 0.3784, 0.3358, 0.3927, 0.3091, 0.4015, 0.2801, 0.4045, 0.25, 0.4015, 0.2199, 0.3927, 0.1909, 0.3784, 0.1642, 0.3592, 0.1408, 0.3358, 0.1216, 0.3091, 0.1073, 0.2801, 0.09851, 0.25, 0.09555, 0.2199, 0.09851, 0.1909, 0.1073, 0.1642, 0.1216, 0.1408, 0.1408, 0.1216, 0.1642, 0.1073, 0.1909, 0.09851, 0.2199, 0.09555, 0.25, 0.09851, 0.2801, 0.1073, 0.3091, 0.1216, 0.3358, 0.1408, 0.3592, 0.1642, 0.3784, 0.1909, 0.3927, 0.2199, 0.4015, 0.25, 0.4045, 0.625, 0.9182, 0.625, 0.9182, 0.6562, 0.9182, 0.6562, 0.9182, 0.6223, 0.9918, 0.6223, 0.9918, 0.6242, 0.9558, 0.6242, 0.9558, 0.6536, 0.9918, 0.6536, 0.9918, 0.6277, 0.9918, 0.6277, 0.9918, 0.25, 0.4045, 0.25, 0.4354, 0.2862, 0.4318, 0.2801, 0.4015, 0.2801, 0.4015, 0.2862, 0.4318, 0.3209, 0.4213, 0.3091, 0.3927, 0.3091, 0.3927, 0.3209, 0.4213, 0.353, 0.4041, 0.3358, 0.3784, 0.3358, 0.3784, 0.353, 0.4041, 0.3811, 0.3811, 0.3592, 0.3592, 0.3592, 0.3592, 0.3811, 0.3811, 0.4041, 0.353, 0.3784, 0.3358, 0.3784, 0.3358, 0.4041, 0.353, 0.4213, 0.3209, 0.3927, 0.3091, 0.3927, 0.3091, 0.4213, 0.3209, 0.4318, 0.2862, 0.4015, 0.2801, 0.4015, 0.2801, 0.4318, 0.2862, 0.4354, 0.25, 0.4045, 0.25, 0.4045, 0.25, 0.4354, 0.25, 0.4318, 0.2138, 0.4015, 0.2199, 0.4015, 0.2199, 0.4318, 0.2138, 0.4213, 0.1791, 0.3927, 0.1909, 0.3927, 0.1909, 0.4213, 0.1791, 0.4041, 0.147, 0.3784, 0.1642, 0.3784, 0.1642, 0.4041, 0.147, 0.3811, 0.1189, 0.3592, 0.1408, 0.3592, 0.1408, 0.3811, 0.1189, 0.353, 0.09586, 0.3358, 0.1216, 0.3358, 0.1216, 0.353, 0.09586, 0.3209, 0.07873, 0.3091, 0.1073, 0.3091, 0.1073, 0.3209, 0.07873, 0.2862, 0.06818, 0.2801, 0.09851, 0.2801, 0.09851, 0.2862, 0.06818, 0.25, 0.06462, 0.25, 0.09555, 0.25, 0.09555, 0.25, 0.06462, 0.2138, 0.06818, 0.2199, 0.09851, 0.2199, 0.09851, 0.2138, 0.06818, 0.1791, 0.07873, 0.1909, 0.1073, 0.1909, 0.1073, 0.1791, 0.07873, 0.147, 0.09586, 0.1642, 0.1216, 0.1642, 0.1216, 0.147, 0.09586, 0.1189, 0.1189, 0.1408, 0.1408, 0.1408, 0.1408, 0.1189, 0.1189, 0.09586, 0.147, 0.1216, 0.1642, 0.1216, 0.1642, 0.09586, 0.147, 0.07873, 0.1791, 0.1073, 0.1909, 0.1073, 0.1909, 0.07873, 0.1791, 0.06818, 0.2138, 0.09851, 0.2199, 0.09851, 0.2199, 0.06818, 0.2138, 0.06462, 0.25, 0.09555, 0.25, 0.09555, 0.25, 0.06462, 0.25, 0.06818, 0.2862, 0.09851, 0.2801, 0.09851, 0.2801, 0.06818, 0.2862, 0.07873, 0.3209, 0.1073, 0.3091, 0.1073, 0.3091, 0.07873, 0.3209, 0.09586, 0.353, 0.1216, 0.3358, 0.1216, 0.3358, 0.09586, 0.353, 0.1189, 0.3811, 0.1408, 0.3592, 0.1408, 0.3592, 0.1189, 0.3811, 0.147, 0.4041, 0.1642, 0.3784, 0.1642, 0.3784, 0.147, 0.4041, 0.1791, 0.4213, 0.1909, 0.3927, 0.1909, 0.3927, 0.1791, 0.4213, 0.2138, 0.4318, 0.2199, 0.4015, 0.2199, 0.4015, 0.2138, 0.4318, 0.25, 0.4354, 0.25, 0.4045, 0.6242, 0.9558, 0.6242, 0.9558, 0.625, 0.9182, 0.375, 0.0, 0.375, 0.25, 0.4571, 0.25, 0.625, 0.25, 0.625, 0.0, 0.375, 0.25, 0.375, 0.3146, 0.4003, 0.3159, 0.4107, 0.2809, 0.375, 0.5, 0.375, 0.75, 0.625, 0.75, 0.625, 0.5, 0.5747, 0.5, 0.375, 0.75, 0.375, 1.0, 0.625, 1.0, 0.625, 0.75, 0.125, 0.5, 0.125, 0.75, 0.375, 0.75, 0.375, 0.5, 0.1896, 0.5, 0.625, 0.5, 0.625, 0.75, 0.875, 0.75, 0.875, 0.5, 0.6703, 0.5, 0.375, 0.5, 0.5747, 0.5, 0.5713, 0.4535, 0.625, 0.4547, 0.625, 0.25, 0.4571, 0.25, 0.4563, 0.2861, 0.4554, 0.3187, 0.4571, 0.25, 0.375, 0.25, 0.4107, 0.2809, 0.4563, 0.2861, 0.375, 0.3146, 0.375, 0.5, 0.4554, 0.3187, 0.4003, 0.3159, 0.5747, 0.5, 0.5747, 0.5, 0.5713, 0.4535, 0.5713, 0.4535, 0.625, 0.5, 0.625, 0.5, 0.5747, 0.5, 0.5747, 0.5, 0.5713, 0.4535, 0.5713, 0.4535, 0.625, 0.4547, 0.625, 0.4547, 0.6703, 0.5, 0.6703, 0.5, 0.625, 0.5, 0.625, 0.5, 0.0, 0.0, 0.0, 0.0, 0.0, 0.0, 0.0, 0.0, 0.0, 0.0, 0.0, 0.0, 0.0, 0.0, 0.0, 0.0, 0.6703, 0.5, 0.6703, 0.5, 0.625, 0.5, 0.625, 0.5, 0.625, 0.5, 0.625, 0.5, 0.5747, 0.5, 0.5747, 0.5, 0.5713, 0.4535, 0.5713, 0.4535, 0.625, 0.4547, 0.625, 0.4547, 0.0, 0.0, 0.0, 0.0, 0.0, 0.0, 0.0, 0.0, 0.5747, 0.5, 0.5747, 0.5, 0.5713, 0.4535, 0.5713, 0.4535, 0.0, 0.0, 0.0, 0.0, 0.0, 0.0, 0.0, 0.0, 0.0, 0.0, 0.0, 0.0, 0.0, 0.0, 0.0, 0.0, 0.0, 0.0, 0.0, 0.0, 0.0, 0.0, 0.0, 0.0, 0.0, 0.0, 0.0, 0.0, 0.0, 0.0, 0.0, 0.0, 0.0, 0.0, 0.0, 0.0, 0.0, 0.0, 0.0, 0.0, 0.0, 0.0, 0.0, 0.0, 0.0, 0.0, 0.0, 0.0, 0.625, 0.6781, 0.5938, 0.6751, 0.5938, 0.75, 0.625, 0.75, 0.6562, 0.6819, 0.625, 0.6781, 0.625, 0.75, 0.6562, 0.75, 0.5938, 0.6751, 0.5625, 0.6817, 0.5625, 0.75, 0.5938, 0.75, 0.9604, 0.5303, 0.947, 0.5306, 0.9375, 0.5223, 0.9375, 0.75, 0.9688, 0.75, 0.9688, 0.6733, 0.9688, 0.6364, 0.9688, 0.5211, 0.9375, 0.5, 0.9375, 0.5223, 0.9375, 0.5223, 0.9375, 0.5, 0.9688, 0.5211, 0.9688, 0.5, 0.9688, 0.5, 0.9688, 0.5211, 0.947, 0.5306, 0.9604, 0.5303, 0.9604, 0.5303, 0.947, 0.5306, 0.8193, 0.4786, 0.8418, 0.4717, 0.8418, 0.4717, 0.8193, 0.4786, 0.7971, 0.4853, 0.8193, 0.4786, 0.8193, 0.4786, 0.7971, 0.4853, 0.9375, 0.5223, 0.947, 0.5306, 0.947, 0.5306, 0.9375, 0.5223, 0.9604, 0.5303, 0.9688, 0.5211, 0.9688, 0.5211, 0.9604, 0.5303, 0.375, 0.0, 0.375, 0.25, 0.625, 0.25, 0.625, 0.0, 0.5822, 0.0, 0.375, 0.5, 0.375, 0.75, 0.625, 0.75, 0.625, 0.5, 0.375, 0.75, 0.375, 1.0, 0.4778, 0.947, 0.4296, 0.9458, 0.4236, 0.8909, 0.4786, 0.89, 0.625, 0.5, 0.625, 0.75, 0.8195, 0.75, 0.8472, 0.75, 0.875, 0.75, 0.875, 0.5, 0.375, 1.0, 0.5822, 1.0, 0.5841, 0.9731, 0.586, 0.9462, 0.625, 0.9445, 0.625, 0.75, 0.375, 0.75, 0.4786, 0.89, 0.5014, 0.9058, 0.4997, 0.9353, 0.4778, 0.947, 0.8472, 0.75, 0.8472, 0.75, 0.875, 0.75, 0.875, 0.75, 0.5841, 0.9731, 0.5841, 0.9731, 0.586, 0.9462, 0.586, 0.9462, 0.625, 0.0, 0.625, 0.0, 0.5822, 0.0, 0.5822, 0.0, 0.586, 0.9462, 0.586, 0.9462, 0.625, 0.9445, 0.625, 0.9445, 1.0, 0.6747, 0.9688, 0.6733, 0.9688, 0.75, 1.0, 0.75, 0.0, 0.6747, 0.0, 0.75, 0.03125, 0.75, 0.03125, 0.6735, 0.8195, 0.75, 0.8195, 0.75, 0.8472, 0.75, 0.8472, 0.75, 0.5822, 1.0, 0.5822, 1.0, 0.5841, 0.9731, 0.5841, 0.9731, 0.5637, 0.0, 0.5566, 0.25, 0.625, 0.0])
me_icosphere.use_remesh_fix_poles = True
me_icosphere.use_remesh_preserve_attributes = False
me_icosphere.remesh_mode = 'QUAD'
me_icosphere.update()

# ---- objects
ob_icosphere = bpy.data.objects.new('Icosphere', me_icosphere)

# ---- transforms, parenting, visibility, modifiers, constraints
ob_icosphere.location = (-0.08837, -0.0126, 0.0964)
_vg = ob_icosphere.vertex_groups.new(name='1. Start room')
_vg = ob_icosphere.vertex_groups.new(name='2. Cylinders')
_vg = ob_icosphere.vertex_groups.new(name='Well & Tunnel')
_vg = ob_icosphere.vertex_groups.new(name='3. Main Atrium')
_vg = ob_icosphere.vertex_groups.new(name='TreeRoom')
_m = ob_icosphere.modifiers.new('Auto Smooth', 'NODES')
_m.node_group = ng_auto_smooth
_gi = [s.identifier for s in ng_auto_smooth.interface.items_tree if s.item_type == 'SOCKET' and s.in_out == 'INPUT']
_m[_gi[1]] = 0.5236  # Angle

# ---- collection membership
scene.collection.objects.link(ob_icosphere)

# ---- scene / render settings (as saved in the file)
scene.frame_start = 1; scene.frame_end = 250; scene.frame_set(0)
scene.render.engine = 'BLENDER_EEVEE_NEXT'
scene.cycles.use_denoising = False
scene.cycles.samples = 128
scene.cycles.sampling_pattern = 'TABULATED_SOBOL'
scene.cycles.use_adaptive_sampling = False
scene.cycles.use_light_tree = False
scene.view_settings.view_transform = 'Filmic'
bpy.context.view_layer.update()

# ---- added for rendering (the .blend has no active camera and no usable light): camera, sun
cam_auto = bpy.data.cameras.new('AutoCamera')
cam_auto.lens = 50.0
cam_auto.sensor_width = 36.0
cam_auto.clip_end = 2396.22
ob_auto_camera = bpy.data.objects.new('AutoCamera', cam_auto)
scene.collection.objects.link(ob_auto_camera)
ob_auto_camera.location = (164.788, -144.419, 130.01)
ob_auto_camera.rotation_euler = (1.09748, -7.21219e-08, 0.694738)
scene.camera = ob_auto_camera
light_auto_sun = bpy.data.lights.new('AutoSun', 'SUN')
light_auto_sun.energy = 3.0
light_auto_sun.angle = 0.0523599
ob_auto_sun = bpy.data.objects.new('AutoSun', light_auto_sun)
scene.collection.objects.link(ob_auto_sun)
ob_auto_sun.rotation_euler = (0.872665, 0.174533, 0.523599)
bpy.context.view_layer.update()
